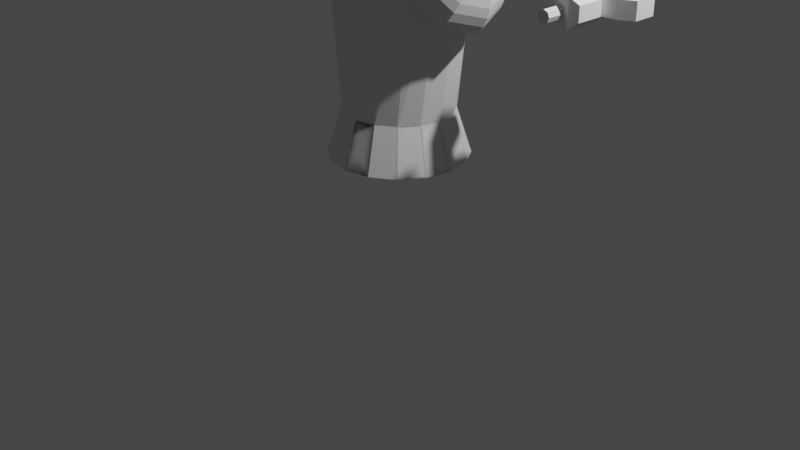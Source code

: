 # Source: Enemy.blend  (saved by Blender 3.5.10; exported with 4.5.12 LTS)
import bpy
from mathutils import Matrix  # noqa: F401  (used for matrix-valued properties, if any)

bpy.ops.wm.read_factory_settings(use_empty=True)
scene = bpy.context.scene
scene.name = 'Scene'

# ---- collections
col_collection = bpy.data.collections.new('Collection'); scene.collection.children.link(col_collection)

# ---- images (referenced by path relative to the original .blend; pixels are not part of the script)
import os
ASSET_DIR = os.environ.get("B2B_ASSET_DIR", "")  # directory of the original .blend (textures are referenced by path, not embedded)
HERE = os.path.dirname(os.path.abspath(__file__))  # packed textures are extracted next to this script under _unpacked/

def load_image(name, relpath, width, height, colorspace="sRGB"):
    """Load a texture the original file referenced (path relative to the .blend, or extracted next to this script)."""
    p = next((c for c in (os.path.join(HERE, relpath), os.path.join(ASSET_DIR, relpath)) if relpath and os.path.exists(c)), "")
    if p:
        img = bpy.data.images.load(p, check_existing=True)
        img.name = name
    else:  # same state as the original file: an image datablock whose file is absent (Cycles renders it pink)
        img = bpy.data.images.new(name, width, height)
        img.source = "FILE"
        img.filepath = "//" + (relpath or name)
    img.colorspace_settings.name = colorspace
    return img
img_headtex = load_image('HeadTex', '', 1024, 1024, 'sRGB')

# ---- materials (node trees are filled in below, after node groups)
mat_head = bpy.data.materials.new('Head')
mat_head.alpha_threshold = 0.0
mat_head.use_transparent_shadow = False
mat_head.roughness = 0.5
mat_head.line_color = (0.0, 0.0, 0.0, 1.0)

# ---- material node trees
mat_head.use_nodes = True; mat_head.node_tree.nodes.clear()
_N = mat_head.node_tree.nodes; _L = mat_head.node_tree.links
n0 = _N.new('ShaderNodeOutputMaterial'); n0.name = 'Material Output'; n0.location = (300, 300)
n1 = _N.new('ShaderNodeBsdfPrincipled'); n1.name = 'Principled BSDF'; n1.location = (10, 300)
n1.distribution = 'GGX'
n1.subsurface_method = 'RANDOM_WALK_SKIN'
n1.inputs[3].default_value = 1.45
n1.inputs[27].default_value = (0.0, 0.0, 0.0, 1.0)
n1.inputs[28].default_value = 1.0
n2 = _N.new('ShaderNodeTexImage'); n2.name = '画像テクスチャ'; n2.location = (-280, 280)
n2.image = img_headtex
_L.new(n1.outputs[0], n0.inputs[0])
_L.new(n2.outputs[0], n1.inputs[0])
n0.is_active_output = True

# ---- world
world_world = bpy.data.worlds.new('World'); scene.world = world_world
world_world.use_nodes = True; world_world.node_tree.nodes.clear()
_N = world_world.node_tree.nodes; _L = world_world.node_tree.links
n0 = _N.new('ShaderNodeOutputWorld'); n0.name = 'World Output'; n0.location = (300, 300)
n1 = _N.new('ShaderNodeBackground'); n1.name = 'Background'; n1.location = (10, 300)
n1.inputs[0].default_value = (0.05088, 0.05088, 0.05088, 1.0)
_L.new(n1.outputs[0], n0.inputs[0])
n0.is_active_output = True
world_world.color = (0.05088, 0.05088, 0.05088)
world_world.use_sun_shadow = False
world_world.sun_shadow_jitter_overblur = 0.0

# ---- cameras
cam_camera = bpy.data.cameras.new('Camera')
cam_camera.clip_end = 100.0
cam_camera.ortho_scale = 7.314

# ---- lights
light_light = bpy.data.lights.new('Light', 'POINT')
light_light.transmission_factor = 0.0
light_light.energy = 1000.0
light_light.shadow_soft_size = 0.1
light_light.shadow_maximum_resolution = 0.006
light_light.use_absolute_resolution = True

# ---- meshes
me_x = bpy.data.meshes.new('立方体')
me_x.from_pydata([(0.0, 0.5558, 1.212), (0.0, 0.4265, 2.614), (0.2127, 0.5135, 1.212), (0.1428, 0.3923, 2.614), (0.393, 0.393, 1.212), (0.2621, 0.2962, 2.614), (0.5135, 0.2127, 1.212), (0.3392, 0.1571, 2.614), (0.5558, -4.965e-09, 1.212), (0.3651, 4.791e-09, 2.614), (0.5135, -0.2127, 1.212), (0.3392, -0.1571, 2.614), (0.393, -0.393, 1.212), (0.2621, -0.2962, 2.614), (0.2127, -0.5135, 1.212), (0.1428, -0.3923, 2.614), (0.0, -0.5558, 1.212), (0.0, -0.4265, 2.614), (-0.2127, -0.5135, 1.212), (-0.1428, -0.3923, 2.614), (-0.393, -0.393, 1.212), (-0.2621, -0.2962, 2.614), (-0.5135, -0.2127, 1.212), (-0.3392, -0.1571, 2.614), (-0.5558, -4.965e-09, 1.212), (-0.3651, 4.791e-09, 2.614), (-0.3392, 0.1571, 2.614), (-0.2621, 0.2962, 2.614), (-0.1428, 0.3923, 2.614), (1.039, 0.06714, 2.776), (1.065, 0.1317, 2.71), (1.075, 0.1912, 2.636), (1.069, 0.2433, 2.557), (1.047, 0.2861, 2.474), (1.01, 0.3179, 2.392), (0.9598, 0.3375, 2.314), (0.8973, 0.3441, 2.242), (1.059, -1.285e-10, 2.756), (1.104, -1.285e-10, 2.672), (1.131, -1.285e-10, 2.58), (1.141, -1.285e-10, 2.485), (1.131, -1.285e-10, 2.391), (1.104, -1.285e-10, 2.299), (1.059, -1.285e-10, 2.215), (0.9981, -1.285e-10, 2.141), (1.039, -0.06714, 2.776), (1.065, -0.1317, 2.71), (1.075, -0.1912, 2.636), (1.069, -0.2433, 2.557), (1.047, -0.2861, 2.474), (1.01, -0.3179, 2.392), (0.9598, -0.3375, 2.314), (0.8973, -0.3441, 2.242), (0.9915, -0.09495, 2.823), (0.9719, -0.1862, 2.803), (0.9401, -0.2704, 2.772), (0.8973, -0.3441, 2.729), (0.8452, -0.4047, 2.677), (0.7857, -0.4496, 2.617), (0.7211, -0.4773, 2.553), (0.654, -0.4867, 2.485), (0.944, -0.06714, 2.87), (0.8788, -0.1317, 2.897), (0.8049, -0.1912, 2.907), (0.7252, -0.2433, 2.901), (0.6428, -0.2861, 2.879), (0.5609, -0.3179, 2.842), (0.4824, -0.3375, 2.791), (0.4106, -0.3441, 2.729), (0.9244, -1.285e-10, 2.89), (0.8402, -1.285e-10, 2.935), (0.7489, -1.285e-10, 2.963), (0.654, -1.285e-10, 2.972), (0.559, -1.285e-10, 2.963), (0.4677, -1.285e-10, 2.935), (0.3836, -1.285e-10, 2.89), (0.3098, -1.285e-10, 2.83), (-0.271, 0.6543, 0.7458), (0.944, 0.06714, 2.87), (0.8788, 0.1317, 2.897), (0.8049, 0.1912, 2.907), (0.7252, 0.2433, 2.901), (0.6428, 0.2861, 2.879), (0.5609, 0.3179, 2.842), (0.4824, 0.3375, 2.791), (0.4106, 0.3441, 2.729), (-0.5008, 0.5008, 0.7458), (-0.6543, 0.271, 0.7458), (-0.7082, -6.326e-09, 0.7458), (-0.6543, -0.271, 0.7458), (-0.5008, -0.5008, 0.7458), (-0.271, -0.6543, 0.7458), (0.0, -0.7082, 0.7458), (0.271, -0.6543, 0.7458), (0.9981, -1.285e-10, 2.83), (0.9915, 0.09495, 2.823), (0.9719, 0.1862, 2.803), (0.9401, 0.2704, 2.772), (0.8973, 0.3441, 2.729), (0.8452, 0.4047, 2.677), (0.7857, 0.4496, 2.617), (0.7211, 0.4773, 2.553), (0.654, 0.4867, 2.485), (0.5008, -0.5008, 0.7458), (0.6543, -0.271, 0.7458), (0.7082, -6.326e-09, 0.7458), (0.6543, 0.271, 0.7458), (0.5008, 0.5008, 0.7458), (0.271, 0.6543, 0.7458), (0.0, 0.7082, 0.7458), (0.3021, 0.5009, 2.614), (0.0, 0.5421, 2.614), (0.5582, 0.3833, 2.614), (0.7293, 0.2075, 2.614), (0.7894, 4.98e-09, 2.614), (0.7293, -0.2075, 2.614), (0.5582, -0.3833, 2.614), (0.3021, -0.5009, 2.614), (0.0, -0.5421, 2.614), (-0.3021, -0.5009, 2.614), (-0.5582, -0.3833, 2.614), (-0.7293, -0.2075, 2.614), (-0.7894, 4.98e-09, 2.614), (-0.7293, 0.2075, 2.614), (-0.5582, 0.3833, 2.614), (-0.3021, 0.5009, 2.614), (0.1176, 0.3705, 2.725), (0.0, 0.4028, 2.725), (0.2159, 0.2797, 2.725), (0.2794, 0.1484, 2.725), (0.3008, 5.042e-09, 2.725), (0.2794, -0.1484, 2.725), (0.2159, -0.2797, 2.725), (0.1176, -0.3705, 2.725), (0.0, -0.4028, 2.725), (-0.1176, -0.3705, 2.725), (-0.2159, -0.2797, 2.725), (-0.2794, -0.1484, 2.725), (-0.3008, 5.042e-09, 2.725), (-0.2794, 0.1484, 2.725), (-0.2159, 0.2797, 2.725), (-0.1176, 0.3705, 2.725), (-0.2127, 0.5135, 1.212), (-0.1428, 0.3923, 2.614), (-0.393, 0.393, 1.212), (-0.2621, 0.2962, 2.614), (-0.5135, 0.2127, 1.212), (-0.3392, 0.1571, 2.614), (-0.5558, -4.965e-09, 1.212), (-0.3651, 4.791e-09, 2.614), (-0.5135, -0.2127, 1.212), (-0.3392, -0.1571, 2.614), (-0.393, -0.393, 1.212), (-0.2621, -0.2962, 2.614), (-0.2127, -0.5135, 1.212), (-0.1428, -0.3923, 2.614), (0.2127, -0.5135, 1.212), (0.1428, -0.3923, 2.614), (0.393, -0.393, 1.212), (0.2621, -0.2962, 2.614), (0.5135, -0.2127, 1.212), (0.3392, -0.1571, 2.614), (0.5558, -4.965e-09, 1.212), (0.3651, 4.791e-09, 2.614), (0.3392, 0.1571, 2.614), (0.2621, 0.2962, 2.614), (0.1428, 0.3923, 2.614), (-1.039, 0.06714, 2.776), (-1.065, 0.1317, 2.71), (-1.075, 0.1912, 2.636), (-1.069, 0.2433, 2.557), (-1.047, 0.2861, 2.474), (-1.01, 0.3179, 2.392), (-0.9598, 0.3375, 2.314), (-0.8973, 0.3441, 2.242), (-1.059, -1.285e-10, 2.756), (-1.104, -1.285e-10, 2.672), (-1.131, -1.285e-10, 2.58), (-1.141, -1.285e-10, 2.485), (-1.131, -1.285e-10, 2.391), (-1.104, -1.285e-10, 2.299), (-1.059, -1.285e-10, 2.215), (-0.9981, -1.285e-10, 2.141), (-1.039, -0.06714, 2.776), (-1.065, -0.1317, 2.71), (-1.075, -0.1912, 2.636), (-1.069, -0.2433, 2.557), (-1.047, -0.2861, 2.474), (-1.01, -0.3179, 2.392), (-0.9598, -0.3375, 2.314), (-0.8973, -0.3441, 2.242), (-0.9915, -0.09495, 2.823), (-0.9719, -0.1862, 2.803), (-0.9401, -0.2704, 2.772), (-0.8973, -0.3441, 2.729), (-0.8452, -0.4047, 2.677), (-0.7857, -0.4496, 2.617), (-0.7211, -0.4773, 2.553), (-0.654, -0.4867, 2.485), (-0.944, -0.06714, 2.87), (-0.8788, -0.1317, 2.897), (-0.8049, -0.1912, 2.907), (-0.7252, -0.2433, 2.901), (-0.6428, -0.2861, 2.879), (-0.5609, -0.3179, 2.842), (-0.4824, -0.3375, 2.791), (-0.4106, -0.3441, 2.729), (-0.9244, -1.285e-10, 2.89), (-0.8402, -1.285e-10, 2.935), (-0.7489, -1.285e-10, 2.963), (-0.654, -1.285e-10, 2.972), (-0.559, -1.285e-10, 2.963), (-0.4677, -1.285e-10, 2.935), (-0.3836, -1.285e-10, 2.89), (-0.3098, -1.285e-10, 2.83), (0.271, 0.6543, 0.7458), (-0.944, 0.06714, 2.87), (-0.8788, 0.1317, 2.897), (-0.8049, 0.1912, 2.907), (-0.7252, 0.2433, 2.901), (-0.6428, 0.2861, 2.879), (-0.5609, 0.3179, 2.842), (-0.4824, 0.3375, 2.791), (-0.4106, 0.3441, 2.729), (0.5008, 0.5008, 0.7458), (0.6543, 0.271, 0.7458), (0.7082, -6.326e-09, 0.7458), (0.6543, -0.271, 0.7458), (0.5008, -0.5008, 0.7458), (0.271, -0.6543, 0.7458), (-0.271, -0.6543, 0.7458), (-0.9981, -1.285e-10, 2.83), (-0.9915, 0.09495, 2.823), (-0.9719, 0.1862, 2.803), (-0.9401, 0.2704, 2.772), (-0.8973, 0.3441, 2.729), (-0.8452, 0.4047, 2.677), (-0.7857, 0.4496, 2.617), (-0.7211, 0.4773, 2.553), (-0.654, 0.4867, 2.485), (-0.5008, -0.5008, 0.7458), (-0.6543, -0.271, 0.7458), (-0.7082, -6.326e-09, 0.7458), (-0.6543, 0.271, 0.7458), (-0.5008, 0.5008, 0.7458), (-0.271, 0.6543, 0.7458), (-0.3021, 0.5009, 2.614), (-0.5582, 0.3833, 2.614), (-0.7293, 0.2075, 2.614), (-0.7894, 4.98e-09, 2.614), (-0.7293, -0.2075, 2.614), (-0.5582, -0.3833, 2.614), (-0.3021, -0.5009, 2.614), (0.3021, -0.5009, 2.614), (0.5582, -0.3833, 2.614), (0.7293, -0.2075, 2.614), (0.7894, 4.98e-09, 2.614), (0.7293, 0.2075, 2.614), (0.5582, 0.3833, 2.614), (0.3021, 0.5009, 2.614), (-0.1176, 0.3705, 2.725), (-0.2159, 0.2797, 2.725), (-0.2794, 0.1484, 2.725), (-0.3008, 5.042e-09, 2.725), (-0.2794, -0.1484, 2.725), (-0.2159, -0.2797, 2.725), (-0.1176, -0.3705, 2.725), (0.1176, -0.3705, 2.725), (0.2159, -0.2797, 2.725), (0.2794, -0.1484, 2.725), (0.3008, 5.042e-09, 2.725), (0.2794, 0.1484, 2.725), (0.2159, 0.2797, 2.725), (0.1176, 0.3705, 2.725)], [], [(0, 111, 110, 2), (2, 110, 112, 4), (4, 112, 113, 6), (6, 113, 114, 8), (8, 114, 115, 10), (10, 115, 116, 12), (12, 116, 117, 14), (14, 117, 118, 16), (8, 10, 104, 105), (97, 96, 30, 31), (98, 97, 31, 32), (99, 98, 32, 33), (100, 99, 33, 34), (101, 100, 34, 35), (102, 101, 35, 36), (95, 94, 29), (96, 95, 29, 30), (30, 29, 37, 38), (31, 30, 38, 39), (32, 31, 39, 40), (33, 32, 40, 41), (34, 33, 41, 42), (35, 34, 42, 43), (36, 35, 43, 44), (29, 94, 37), (42, 41, 49, 50), (43, 42, 50, 51), (44, 43, 51, 52), (37, 94, 45), (38, 37, 45, 46), (39, 38, 46, 47), (40, 39, 47, 48), (41, 40, 48, 49), (47, 46, 54, 55), (48, 47, 55, 56), (49, 48, 56, 57), (50, 49, 57, 58), (51, 50, 58, 59), (52, 51, 59, 60), (45, 94, 53), (46, 45, 53, 54), (59, 58, 66, 67), (60, 59, 67, 68), (53, 94, 61), (54, 53, 61, 62), (55, 54, 62, 63), (56, 55, 63, 64), (57, 56, 64, 65), (58, 57, 65, 66), (63, 62, 70, 71), (64, 63, 71, 72), (65, 64, 72, 73), (66, 65, 73, 74), (67, 66, 74, 75), (68, 67, 75, 76), (61, 94, 69), (22, 24, 88, 89), (62, 61, 69, 70), (75, 74, 83, 84), (20, 22, 89, 90), (76, 75, 84, 85), (69, 94, 78), (10, 12, 103, 104), (12, 14, 93, 103), (70, 69, 78, 79), (2, 4, 107, 108), (71, 70, 79, 80), (72, 71, 80, 81), (16, 18, 91, 92), (73, 72, 81, 82), (6, 8, 105, 106), (74, 73, 82, 83), (14, 16, 92, 93), (81, 80, 97, 98), (4, 6, 106, 107), (82, 81, 98, 99), (83, 82, 99, 100), (18, 20, 90, 91), (84, 83, 100, 101), (109, 108, 107, 106, 105, 104, 103, 93, 92, 91, 90, 89, 88, 87, 86, 77), (85, 84, 101, 102), (78, 94, 95), (44, 52, 60, 68, 76, 85, 102, 36), (79, 78, 95, 96), (0, 2, 108, 109), (80, 79, 96, 97), (1, 3, 110, 111), (3, 5, 112, 110), (5, 7, 113, 112), (7, 9, 114, 113), (9, 11, 115, 114), (11, 13, 116, 115), (13, 15, 117, 116), (15, 17, 118, 117), (17, 19, 119, 118), (19, 21, 120, 119), (21, 23, 121, 120), (23, 25, 122, 121), (25, 26, 123, 122), (26, 27, 124, 123), (27, 28, 125, 124), (28, 1, 111, 125), (126, 127, 141, 140, 139, 138, 137, 136, 135, 134, 133, 132, 131, 130, 129, 128), (5, 3, 126, 128), (7, 5, 128, 129), (23, 21, 136, 137), (9, 7, 129, 130), (25, 23, 137, 138), (11, 9, 130, 131), (13, 11, 131, 132), (15, 13, 132, 133), (17, 15, 133, 134), (3, 1, 127, 126), (0, 142, 246, 111), (142, 144, 247, 246), (144, 146, 248, 247), (146, 148, 249, 248), (148, 150, 250, 249), (150, 152, 251, 250), (152, 154, 252, 251), (154, 16, 118, 252), (16, 156, 253, 118), (156, 158, 254, 253), (158, 160, 255, 254), (160, 162, 256, 255), (234, 169, 168, 233), (235, 170, 169, 234), (236, 171, 170, 235), (237, 172, 171, 236), (238, 173, 172, 237), (239, 174, 173, 238), (232, 167, 231), (233, 168, 167, 232), (168, 176, 175, 167), (169, 177, 176, 168), (170, 178, 177, 169), (171, 179, 178, 170), (172, 180, 179, 171), (173, 181, 180, 172), (174, 182, 181, 173), (167, 175, 231), (180, 188, 187, 179), (181, 189, 188, 180), (182, 190, 189, 181), (175, 183, 231), (176, 184, 183, 175), (177, 185, 184, 176), (178, 186, 185, 177), (179, 187, 186, 178), (185, 193, 192, 184), (186, 194, 193, 185), (187, 195, 194, 186), (188, 196, 195, 187), (189, 197, 196, 188), (190, 198, 197, 189), (183, 191, 231), (184, 192, 191, 183), (197, 205, 204, 196), (198, 206, 205, 197), (191, 199, 231), (192, 200, 199, 191), (193, 201, 200, 192), (194, 202, 201, 193), (195, 203, 202, 194), (196, 204, 203, 195), (201, 209, 208, 200), (202, 210, 209, 201), (203, 211, 210, 202), (204, 212, 211, 203), (205, 213, 212, 204), (206, 214, 213, 205), (199, 207, 231), (160, 227, 226, 162), (200, 208, 207, 199), (213, 222, 221, 212), (158, 228, 227, 160), (214, 223, 222, 213), (207, 216, 231), (208, 217, 216, 207), (142, 245, 244, 144), (209, 218, 217, 208), (210, 219, 218, 209), (16, 92, 229, 156), (211, 220, 219, 210), (146, 243, 242, 148), (212, 221, 220, 211), (219, 235, 234, 218), (144, 244, 243, 146), (220, 236, 235, 219), (221, 237, 236, 220), (156, 229, 228, 158), (222, 238, 237, 221), (109, 215, 224, 225, 226, 227, 228, 229, 92, 230, 240, 241, 242, 243, 244, 245), (223, 239, 238, 222), (216, 232, 231), (182, 174, 239, 223, 214, 206, 198, 190), (217, 233, 232, 216), (0, 109, 245, 142), (218, 234, 233, 217), (1, 111, 246, 143), (143, 246, 247, 145), (145, 247, 248, 147), (147, 248, 249, 149), (149, 249, 250, 151), (151, 250, 251, 153), (153, 251, 252, 155), (155, 252, 118, 17), (17, 118, 253, 157), (157, 253, 254, 159), (159, 254, 255, 161), (161, 255, 256, 163), (163, 256, 257, 164), (164, 257, 258, 165), (165, 258, 259, 166), (166, 259, 111, 1), (260, 261, 262, 263, 264, 265, 266, 134, 267, 268, 269, 270, 271, 272, 273, 127), (145, 261, 260, 143), (147, 262, 261, 145), (161, 269, 268, 159), (149, 263, 262, 147), (163, 270, 269, 161), (151, 264, 263, 149), (153, 265, 264, 151), (155, 266, 265, 153), (17, 134, 266, 155), (143, 260, 127, 1)])
_uv = me_x.uv_layers.new(name='UVマップ')
_uv.uv.foreach_set('vector', [1.0, 0.5, 1.0, 1.0, 0.9375, 1.0, 0.9375, 0.5, 0.9375, 0.5, 0.9375, 1.0, 0.875, 1.0, 0.875, 0.5, 0.875, 0.5, 0.875, 1.0, 0.8125, 1.0, 0.8125, 0.5, 0.8125, 0.5, 0.8125, 1.0, 0.75, 1.0, 0.75, 0.5, 0.75, 0.5, 0.75, 1.0, 0.6875, 1.0, 0.6875, 0.5, 0.6875, 0.5, 0.6875, 1.0, 0.625, 1.0, 0.625, 0.5, 0.625, 0.5, 0.625, 1.0, 0.5625, 1.0, 0.5625, 0.5, 0.5625, 0.5, 0.5625, 1.0, 0.5, 1.0, 0.5, 0.5, 0.75, 0.5, 0.6875, 0.5, 0.6875, 0.5, 0.75, 0.5, 0.75, 0.8125, 0.75, 0.875, 0.625, 0.875, 0.625, 0.8125, 0.75, 0.75, 0.75, 0.8125, 0.625, 0.8125, 0.625, 0.75, 0.75, 0.6875, 0.75, 0.75, 0.625, 0.75, 0.625, 0.6875, 0.75, 0.625, 0.75, 0.6875, 0.625, 0.6875, 0.625, 0.625, 0.75, 0.5625, 0.75, 0.625, 0.625, 0.625, 0.625, 0.5625, 0.75, 0.5, 0.75, 0.5625, 0.625, 0.5625, 0.625, 0.5, 0.75, 0.9375, 0.6875, 1.0, 0.625, 0.9375, 0.75, 0.875, 0.75, 0.9375, 0.625, 0.9375, 0.625, 0.875, 0.625, 0.875, 0.625, 0.9375, 0.5, 0.9375, 0.5, 0.875, 0.625, 0.8125, 0.625, 0.875, 0.5, 0.875, 0.5, 0.8125, 0.625, 0.75, 0.625, 0.8125, 0.5, 0.8125, 0.5, 0.75, 0.625, 0.6875, 0.625, 0.75, 0.5, 0.75, 0.5, 0.6875, 0.625, 0.625, 0.625, 0.6875, 0.5, 0.6875, 0.5, 0.625, 0.625, 0.5625, 0.625, 0.625, 0.5, 0.625, 0.5, 0.5625, 0.625, 0.5, 0.625, 0.5625, 0.5, 0.5625, 0.5, 0.5, 0.625, 0.9375, 0.5625, 1.0, 0.5, 0.9375, 0.5, 0.625, 0.5, 0.6875, 0.375, 0.6875, 0.375, 0.625, 0.5, 0.5625, 0.5, 0.625, 0.375, 0.625, 0.375, 0.5625, 0.5, 0.5, 0.5, 0.5625, 0.375, 0.5625, 0.375, 0.5, 0.5, 0.9375, 0.4375, 1.0, 0.375, 0.9375, 0.5, 0.875, 0.5, 0.9375, 0.375, 0.9375, 0.375, 0.875, 0.5, 0.8125, 0.5, 0.875, 0.375, 0.875, 0.375, 0.8125, 0.5, 0.75, 0.5, 0.8125, 0.375, 0.8125, 0.375, 0.75, 0.5, 0.6875, 0.5, 0.75, 0.375, 0.75, 0.375, 0.6875, 0.375, 0.8125, 0.375, 0.875, 0.25, 0.875, 0.25, 0.8125, 0.375, 0.75, 0.375, 0.8125, 0.25, 0.8125, 0.25, 0.75, 0.375, 0.6875, 0.375, 0.75, 0.25, 0.75, 0.25, 0.6875, 0.375, 0.625, 0.375, 0.6875, 0.25, 0.6875, 0.25, 0.625, 0.375, 0.5625, 0.375, 0.625, 0.25, 0.625, 0.25, 0.5625, 0.375, 0.5, 0.375, 0.5625, 0.25, 0.5625, 0.25, 0.5, 0.375, 0.9375, 0.3125, 1.0, 0.25, 0.9375, 0.375, 0.875, 0.375, 0.9375, 0.25, 0.9375, 0.25, 0.875, 0.25, 0.5625, 0.25, 0.625, 0.125, 0.625, 0.125, 0.5625, 0.25, 0.5, 0.25, 0.5625, 0.125, 0.5625, 0.125, 0.5, 0.25, 0.9375, 0.1875, 1.0, 0.125, 0.9375, 0.25, 0.875, 0.25, 0.9375, 0.125, 0.9375, 0.125, 0.875, 0.25, 0.8125, 0.25, 0.875, 0.125, 0.875, 0.125, 0.8125, 0.25, 0.75, 0.25, 0.8125, 0.125, 0.8125, 0.125, 0.75, 0.25, 0.6875, 0.25, 0.75, 0.125, 0.75, 0.125, 0.6875, 0.25, 0.625, 0.25, 0.6875, 0.125, 0.6875, 0.125, 0.625, 0.125, 0.8125, 0.125, 0.875, 0.0, 0.875, 0.0, 0.8125, 0.125, 0.75, 0.125, 0.8125, 0.0, 0.8125, 0.0, 0.75, 0.125, 0.6875, 0.125, 0.75, 0.0, 0.75, 0.0, 0.6875, 0.125, 0.625, 0.125, 0.6875, 0.0, 0.6875, 0.0, 0.625, 0.125, 0.5625, 0.125, 0.625, 0.0, 0.625, 0.0, 0.5625, 0.125, 0.5, 0.125, 0.5625, 0.0, 0.5625, 0.0, 0.5, 0.125, 0.9375, 0.0625, 1.0, 0.0, 0.9375, 0.3125, 0.5, 0.25, 0.5, 0.25, 0.5, 0.3125, 0.5, 0.125, 0.875, 0.125, 0.9375, 0.0, 0.9375, 0.0, 0.875, 1.0, 0.5625, 1.0, 0.625, 0.875, 0.625, 0.875, 0.5625, 0.375, 0.5, 0.3125, 0.5, 0.3125, 0.5, 0.375, 0.5, 1.0, 0.5, 1.0, 0.5625, 0.875, 0.5625, 0.875, 0.5, 1.0, 0.9375, 0.9375, 1.0, 0.875, 0.9375, 0.6875, 0.5, 0.625, 0.5, 0.625, 0.5, 0.6875, 0.5, 0.625, 0.5, 0.5625, 0.5, 0.5625, 0.5, 0.625, 0.5, 1.0, 0.875, 1.0, 0.9375, 0.875, 0.9375, 0.875, 0.875, 0.9375, 0.5, 0.875, 0.5, 0.875, 0.5, 0.9375, 0.5, 1.0, 0.8125, 1.0, 0.875, 0.875, 0.875, 0.875, 0.8125, 1.0, 0.75, 1.0, 0.8125, 0.875, 0.8125, 0.875, 0.75, 0.5, 0.5, 0.4375, 0.5, 0.4375, 0.5, 0.5, 0.5, 1.0, 0.6875, 1.0, 0.75, 0.875, 0.75, 0.875, 0.6875, 0.8125, 0.5, 0.75, 0.5, 0.75, 0.5, 0.8125, 0.5, 1.0, 0.625, 1.0, 0.6875, 0.875, 0.6875, 0.875, 0.625, 0.5625, 0.5, 0.5, 0.5, 0.5, 0.5, 0.5625, 0.5, 0.875, 0.75, 0.875, 0.8125, 0.75, 0.8125, 0.75, 0.75, 0.875, 0.5, 0.8125, 0.5, 0.8125, 0.5, 0.875, 0.5, 0.875, 0.6875, 0.875, 0.75, 0.75, 0.75, 0.75, 0.6875, 0.875, 0.625, 0.875, 0.6875, 0.75, 0.6875, 0.75, 0.625, 0.4375, 0.5, 0.375, 0.5, 0.375, 0.5, 0.4375, 0.5, 0.875, 0.5625, 0.875, 0.625, 0.75, 0.625, 0.75, 0.5625, 0.75, 0.49, 0.8418, 0.4717, 0.9197, 0.4197, 0.9717, 0.3418, 0.99, 0.25, 0.9717, 0.1582, 0.9197, 0.08029, 0.8418, 0.02827, 0.75, 0.01, 0.6582, 0.02827, 0.5803, 0.08029, 0.5283, 0.1582, 0.51, 0.25, 0.5283, 0.3418, 0.5803, 0.4197, 0.6582, 0.4717, 0.875, 0.5, 0.875, 0.5625, 0.75, 0.5625, 0.75, 0.5, 0.875, 0.9375, 0.8125, 1.0, 0.75, 0.9375, 0.5, 0.5, 0.375, 0.5, 0.25, 0.5, 0.125, 0.5, 0.0, 0.5, 0.875, 0.5, 0.75, 0.5, 0.625, 0.5, 0.875, 0.875, 0.875, 0.9375, 0.75, 0.9375, 0.75, 0.875, 1.0, 0.5, 0.9375, 0.5, 0.9375, 0.5, 1.0, 0.5, 0.875, 0.8125, 0.875, 0.875, 0.75, 0.875, 0.75, 0.8125, 0.25, 0.4665, 0.3373, 0.4491, 0.3418, 0.4717, 0.25, 0.49, 0.3373, 0.4491, 0.4103, 0.4003, 0.4197, 0.4197, 0.3418, 0.4717, 0.4103, 0.4003, 0.4575, 0.3298, 0.4717, 0.3418, 0.4197, 0.4197, 0.4575, 0.3298, 0.4733, 0.25, 0.49, 0.25, 0.4717, 0.3418, 0.4733, 0.25, 0.4575, 0.1702, 0.4717, 0.1582, 0.49, 0.25, 0.4575, 0.1702, 0.4103, 0.09968, 0.4197, 0.08029, 0.4717, 0.1582, 0.4103, 0.09968, 0.3373, 0.05091, 0.3418, 0.02827, 0.4197, 0.08029, 0.3373, 0.05091, 0.25, 0.03354, 0.25, 0.01, 0.3418, 0.02827, 0.25, 0.03354, 0.1627, 0.05091, 0.1582, 0.02827, 0.25, 0.01, 0.1627, 0.05091, 0.08969, 0.09968, 0.08029, 0.08029, 0.1582, 0.02827, 0.08969, 0.09968, 0.04254, 0.1702, 0.02827, 0.1582, 0.08029, 0.08029, 0.04254, 0.1702, 0.02668, 0.25, 0.01, 0.25, 0.02827, 0.1582, 0.02668, 0.25, 0.04254, 0.3298, 0.02827, 0.3418, 0.01, 0.25, 0.04254, 0.3298, 0.08969, 0.4003, 0.08029, 0.4197, 0.02827, 0.3418, 0.08969, 0.4003, 0.1627, 0.4491, 0.1582, 0.4717, 0.08029, 0.4197, 0.1627, 0.4491, 0.25, 0.4665, 0.25, 0.49, 0.1582, 0.4717, 0.3373, 0.4491, 0.25, 0.4665, 0.1627, 0.4491, 0.08969, 0.4003, 0.04254, 0.3298, 0.02668, 0.25, 0.04254, 0.1702, 0.08969, 0.09968, 0.1627, 0.05091, 0.25, 0.03354, 0.3373, 0.05091, 0.4103, 0.09968, 0.4575, 0.1702, 0.4733, 0.25, 0.4575, 0.3298, 0.4103, 0.4003, 0.4103, 0.4003, 0.3373, 0.4491, 0.3373, 0.4491, 0.4103, 0.4003, 0.4575, 0.3298, 0.4103, 0.4003, 0.4103, 0.4003, 0.4575, 0.3298, 0.04254, 0.1702, 0.08969, 0.09968, 0.08969, 0.09968, 0.04254, 0.1702, 0.4733, 0.25, 0.4575, 0.3298, 0.4575, 0.3298, 0.4733, 0.25, 0.02668, 0.25, 0.04254, 0.1702, 0.04254, 0.1702, 0.02668, 0.25, 0.4575, 0.1702, 0.4733, 0.25, 0.4733, 0.25, 0.4575, 0.1702, 0.4103, 0.09968, 0.4575, 0.1702, 0.4575, 0.1702, 0.4103, 0.09968, 0.3373, 0.05091, 0.4103, 0.09968, 0.4103, 0.09968, 0.3373, 0.05091, 0.25, 0.03354, 0.3373, 0.05091, 0.3373, 0.05091, 0.25, 0.03354, 0.3373, 0.4491, 0.25, 0.4665, 0.25, 0.4665, 0.3373, 0.4491, 1.0, 0.5, 0.9375, 0.5, 0.9375, 1.0, 1.0, 1.0, 0.9375, 0.5, 0.875, 0.5, 0.875, 1.0, 0.9375, 1.0, 0.875, 0.5, 0.8125, 0.5, 0.8125, 1.0, 0.875, 1.0, 0.8125, 0.5, 0.75, 0.5, 0.75, 1.0, 0.8125, 1.0, 0.75, 0.5, 0.6875, 0.5, 0.6875, 1.0, 0.75, 1.0, 0.6875, 0.5, 0.625, 0.5, 0.625, 1.0, 0.6875, 1.0, 0.625, 0.5, 0.5625, 0.5, 0.5625, 1.0, 0.625, 1.0, 0.5625, 0.5, 0.5, 0.5, 0.5, 1.0, 0.5625, 1.0, 0.5, 0.5, 0.4375, 0.5, 0.4375, 1.0, 0.5, 1.0, 0.4375, 0.5, 0.375, 0.5, 0.375, 1.0, 0.4375, 1.0, 0.375, 0.5, 0.3125, 0.5, 0.3125, 1.0, 0.375, 1.0, 0.3125, 0.5, 0.25, 0.5, 0.25, 1.0, 0.3125, 1.0, 0.75, 0.8125, 0.625, 0.8125, 0.625, 0.875, 0.75, 0.875, 0.75, 0.75, 0.625, 0.75, 0.625, 0.8125, 0.75, 0.8125, 0.75, 0.6875, 0.625, 0.6875, 0.625, 0.75, 0.75, 0.75, 0.75, 0.625, 0.625, 0.625, 0.625, 0.6875, 0.75, 0.6875, 0.75, 0.5625, 0.625, 0.5625, 0.625, 0.625, 0.75, 0.625, 0.75, 0.5, 0.625, 0.5, 0.625, 0.5625, 0.75, 0.5625, 0.75, 0.9375, 0.625, 0.9375, 0.6875, 1.0, 0.75, 0.875, 0.625, 0.875, 0.625, 0.9375, 0.75, 0.9375, 0.625, 0.875, 0.5, 0.875, 0.5, 0.9375, 0.625, 0.9375, 0.625, 0.8125, 0.5, 0.8125, 0.5, 0.875, 0.625, 0.875, 0.625, 0.75, 0.5, 0.75, 0.5, 0.8125, 0.625, 0.8125, 0.625, 0.6875, 0.5, 0.6875, 0.5, 0.75, 0.625, 0.75, 0.625, 0.625, 0.5, 0.625, 0.5, 0.6875, 0.625, 0.6875, 0.625, 0.5625, 0.5, 0.5625, 0.5, 0.625, 0.625, 0.625, 0.625, 0.5, 0.5, 0.5, 0.5, 0.5625, 0.625, 0.5625, 0.625, 0.9375, 0.5, 0.9375, 0.5625, 1.0, 0.5, 0.625, 0.375, 0.625, 0.375, 0.6875, 0.5, 0.6875, 0.5, 0.5625, 0.375, 0.5625, 0.375, 0.625, 0.5, 0.625, 0.5, 0.5, 0.375, 0.5, 0.375, 0.5625, 0.5, 0.5625, 0.5, 0.9375, 0.375, 0.9375, 0.4375, 1.0, 0.5, 0.875, 0.375, 0.875, 0.375, 0.9375, 0.5, 0.9375, 0.5, 0.8125, 0.375, 0.8125, 0.375, 0.875, 0.5, 0.875, 0.5, 0.75, 0.375, 0.75, 0.375, 0.8125, 0.5, 0.8125, 0.5, 0.6875, 0.375, 0.6875, 0.375, 0.75, 0.5, 0.75, 0.375, 0.8125, 0.25, 0.8125, 0.25, 0.875, 0.375, 0.875, 0.375, 0.75, 0.25, 0.75, 0.25, 0.8125, 0.375, 0.8125, 0.375, 0.6875, 0.25, 0.6875, 0.25, 0.75, 0.375, 0.75, 0.375, 0.625, 0.25, 0.625, 0.25, 0.6875, 0.375, 0.6875, 0.375, 0.5625, 0.25, 0.5625, 0.25, 0.625, 0.375, 0.625, 0.375, 0.5, 0.25, 0.5, 0.25, 0.5625, 0.375, 0.5625, 0.375, 0.9375, 0.25, 0.9375, 0.3125, 1.0, 0.375, 0.875, 0.25, 0.875, 0.25, 0.9375, 0.375, 0.9375, 0.25, 0.5625, 0.125, 0.5625, 0.125, 0.625, 0.25, 0.625, 0.25, 0.5, 0.125, 0.5, 0.125, 0.5625, 0.25, 0.5625, 0.25, 0.9375, 0.125, 0.9375, 0.1875, 1.0, 0.25, 0.875, 0.125, 0.875, 0.125, 0.9375, 0.25, 0.9375, 0.25, 0.8125, 0.125, 0.8125, 0.125, 0.875, 0.25, 0.875, 0.25, 0.75, 0.125, 0.75, 0.125, 0.8125, 0.25, 0.8125, 0.25, 0.6875, 0.125, 0.6875, 0.125, 0.75, 0.25, 0.75, 0.25, 0.625, 0.125, 0.625, 0.125, 0.6875, 0.25, 0.6875, 0.125, 0.8125, 0.0, 0.8125, 0.0, 0.875, 0.125, 0.875, 0.125, 0.75, 0.0, 0.75, 0.0, 0.8125, 0.125, 0.8125, 0.125, 0.6875, 0.0, 0.6875, 0.0, 0.75, 0.125, 0.75, 0.125, 0.625, 0.0, 0.625, 0.0, 0.6875, 0.125, 0.6875, 0.125, 0.5625, 0.0, 0.5625, 0.0, 0.625, 0.125, 0.625, 0.125, 0.5, 0.0, 0.5, 0.0, 0.5625, 0.125, 0.5625, 0.125, 0.9375, 0.0, 0.9375, 0.0625, 1.0, 0.3125, 0.5, 0.3125, 0.5, 0.25, 0.5, 0.25, 0.5, 0.125, 0.875, 0.0, 0.875, 0.0, 0.9375, 0.125, 0.9375, 1.0, 0.5625, 0.875, 0.5625, 0.875, 0.625, 1.0, 0.625, 0.375, 0.5, 0.375, 0.5, 0.3125, 0.5, 0.3125, 0.5, 1.0, 0.5, 0.875, 0.5, 0.875, 0.5625, 1.0, 0.5625, 1.0, 0.9375, 0.875, 0.9375, 0.9375, 1.0, 1.0, 0.875, 0.875, 0.875, 0.875, 0.9375, 1.0, 0.9375, 0.9375, 0.5, 0.9375, 0.5, 0.875, 0.5, 0.875, 0.5, 1.0, 0.8125, 0.875, 0.8125, 0.875, 0.875, 1.0, 0.875, 1.0, 0.75, 0.875, 0.75, 0.875, 0.8125, 1.0, 0.8125, 0.5, 0.5, 0.5, 0.5, 0.4375, 0.5, 0.4375, 0.5, 1.0, 0.6875, 0.875, 0.6875, 0.875, 0.75, 1.0, 0.75, 0.8125, 0.5, 0.8125, 0.5, 0.75, 0.5, 0.75, 0.5, 1.0, 0.625, 0.875, 0.625, 0.875, 0.6875, 1.0, 0.6875, 0.875, 0.75, 0.75, 0.75, 0.75, 0.8125, 0.875, 0.8125, 0.875, 0.5, 0.875, 0.5, 0.8125, 0.5, 0.8125, 0.5, 0.875, 0.6875, 0.75, 0.6875, 0.75, 0.75, 0.875, 0.75, 0.875, 0.625, 0.75, 0.625, 0.75, 0.6875, 0.875, 0.6875, 0.4375, 0.5, 0.4375, 0.5, 0.375, 0.5, 0.375, 0.5, 0.875, 0.5625, 0.75, 0.5625, 0.75, 0.625, 0.875, 0.625, 0.75, 0.49, 0.6582, 0.4717, 0.5803, 0.4197, 0.5283, 0.3418, 0.51, 0.25, 0.5283, 0.1582, 0.5803, 0.08029, 0.6582, 0.02827, 0.75, 0.01, 0.8418, 0.02827, 0.9197, 0.08029, 0.9717, 0.1582, 0.99, 0.25, 0.9717, 0.3418, 0.9197, 0.4197, 0.8418, 0.4717, 0.875, 0.5, 0.75, 0.5, 0.75, 0.5625, 0.875, 0.5625, 0.875, 0.9375, 0.75, 0.9375, 0.8125, 1.0, 0.5, 0.5, 0.625, 0.5, 0.75, 0.5, 0.875, 0.5, 0.0, 0.5, 0.125, 0.5, 0.25, 0.5, 0.375, 0.5, 0.875, 0.875, 0.75, 0.875, 0.75, 0.9375, 0.875, 0.9375, 1.0, 0.5, 1.0, 0.5, 0.9375, 0.5, 0.9375, 0.5, 0.875, 0.8125, 0.75, 0.8125, 0.75, 0.875, 0.875, 0.875, 0.25, 0.4665, 0.25, 0.49, 0.3418, 0.4717, 0.3373, 0.4491, 0.3373, 0.4491, 0.3418, 0.4717, 0.4197, 0.4197, 0.4103, 0.4003, 0.4103, 0.4003, 0.4197, 0.4197, 0.4717, 0.3418, 0.4575, 0.3298, 0.4575, 0.3298, 0.4717, 0.3418, 0.49, 0.25, 0.4733, 0.25, 0.4733, 0.25, 0.49, 0.25, 0.4717, 0.1582, 0.4575, 0.1702, 0.4575, 0.1702, 0.4717, 0.1582, 0.4197, 0.08029, 0.4103, 0.09968, 0.4103, 0.09968, 0.4197, 0.08029, 0.3418, 0.02827, 0.3373, 0.05091, 0.3373, 0.05091, 0.3418, 0.02827, 0.25, 0.01, 0.25, 0.03354, 0.25, 0.03354, 0.25, 0.01, 0.1582, 0.02827, 0.1627, 0.05091, 0.1627, 0.05091, 0.1582, 0.02827, 0.08029, 0.08029, 0.08969, 0.09968, 0.08969, 0.09968, 0.08029, 0.08029, 0.02827, 0.1582, 0.04254, 0.1702, 0.04254, 0.1702, 0.02827, 0.1582, 0.01, 0.25, 0.02668, 0.25, 0.02668, 0.25, 0.01, 0.25, 0.02827, 0.3418, 0.04254, 0.3298, 0.04254, 0.3298, 0.02827, 0.3418, 0.08029, 0.4197, 0.08969, 0.4003, 0.08969, 0.4003, 0.08029, 0.4197, 0.1582, 0.4717, 0.1627, 0.4491, 0.1627, 0.4491, 0.1582, 0.4717, 0.25, 0.49, 0.25, 0.4665, 0.3373, 0.4491, 0.4103, 0.4003, 0.4575, 0.3298, 0.4733, 0.25, 0.4575, 0.1702, 0.4103, 0.09968, 0.3373, 0.05091, 0.25, 0.03354, 0.1627, 0.05091, 0.08969, 0.09968, 0.04254, 0.1702, 0.02668, 0.25, 0.04254, 0.3298, 0.08969, 0.4003, 0.1627, 0.4491, 0.25, 0.4665, 0.4103, 0.4003, 0.4103, 0.4003, 0.3373, 0.4491, 0.3373, 0.4491, 0.4575, 0.3298, 0.4575, 0.3298, 0.4103, 0.4003, 0.4103, 0.4003, 0.04254, 0.1702, 0.04254, 0.1702, 0.08969, 0.09968, 0.08969, 0.09968, 0.4733, 0.25, 0.4733, 0.25, 0.4575, 0.3298, 0.4575, 0.3298, 0.02668, 0.25, 0.02668, 0.25, 0.04254, 0.1702, 0.04254, 0.1702, 0.4575, 0.1702, 0.4575, 0.1702, 0.4733, 0.25, 0.4733, 0.25, 0.4103, 0.09968, 0.4103, 0.09968, 0.4575, 0.1702, 0.4575, 0.1702, 0.3373, 0.05091, 0.3373, 0.05091, 0.4103, 0.09968, 0.4103, 0.09968, 0.25, 0.03354, 0.25, 0.03354, 0.3373, 0.05091, 0.3373, 0.05091, 0.3373, 0.4491, 0.3373, 0.4491, 0.25, 0.4665, 0.25, 0.4665])
me_x.update()
me_x_1 = bpy.data.meshes.new('円柱')
me_x_1.from_pydata([(0.0, 0.2552, 0.1034), (0.0, 0.2165, 0.3312), (0.09765, 0.2358, 0.1034), (0.08287, 0.2001, 0.3312), (0.1804, 0.1804, 0.1034), (0.1531, 0.1531, 0.3312), (0.2358, 0.09765, 0.1034), (0.2001, 0.08287, 0.3312), (0.2552, 4.402e-09, 0.1034), (0.2165, 1.061e-08, 0.3312), (0.2358, -0.09765, 0.1034), (0.2001, -0.08287, 0.3312), (0.1804, -0.1804, 0.1034), (0.1531, -0.1531, 0.3312), (0.09765, -0.2358, 0.1034), (0.08287, -0.2001, 0.3312), (0.0, -0.2552, 0.1034), (0.0, -0.2165, 0.3312), (-0.08287, -0.2001, 0.3312), (-0.1531, -0.1531, 0.3312), (-0.2001, -0.08287, 0.3312), (-0.2165, 8.201e-08, 0.3312), (-0.2001, 0.08287, 0.3312), (-0.1531, 0.1531, 0.3312), (-0.08287, 0.2001, 0.3312), (0.0, 0.3185, -0.004769), (0.1219, 0.2943, -0.004769), (0.2252, 0.2252, -0.004769), (0.2943, 0.1219, -0.004769), (0.3185, 3.592e-09, -0.004769), (0.2943, -0.1219, -0.004769), (0.2252, -0.2252, -0.004769), (0.1219, -0.2943, -0.004769), (0.0, -0.3185, -0.004769), (-0.1219, -0.2943, -0.004769), (-0.2252, -0.2252, -0.004769), (-0.2943, -0.1219, -0.004769), (-0.3185, 3.592e-09, -0.004769), (-0.2943, 0.1219, -0.004769), (-0.2252, 0.2252, -0.004769), (-0.1219, 0.2943, -0.004769), (0.0, 0.04249, 0.5595), (0.0, 0.08335, 0.5471), (0.0, 0.154, 0.4998), (0.0, 0.2012, 0.4292), (0.0, 0.2136, 0.3883), (0.01626, 0.03926, 0.5595), (0.0319, 0.077, 0.5471), (0.04631, 0.1118, 0.5269), (0.05894, 0.1423, 0.4998), (0.0693, 0.1673, 0.4668), (0.077, 0.1859, 0.4292), (0.08175, 0.1974, 0.3883), (0.03004, 0.03004, 0.5595), (0.05894, 0.05894, 0.5471), (0.08556, 0.08556, 0.5269), (0.1089, 0.1089, 0.4998), (0.1281, 0.1281, 0.4668), (0.1423, 0.1423, 0.4292), (0.151, 0.151, 0.3883), (0.03926, 0.01626, 0.5595), (0.077, 0.0319, 0.5471), (0.1118, 0.04631, 0.5269), (0.1423, 0.05894, 0.4998), (0.1673, 0.0693, 0.4668), (0.1859, 0.077, 0.4292), (0.1974, 0.08175, 0.3883), (0.04249, 3.48e-08, 0.5595), (0.08335, 3.642e-08, 0.5471), (0.121, 2.993e-08, 0.5269), (0.154, 2.668e-08, 0.4998), (0.1811, 2.668e-08, 0.4668), (0.2012, 2.019e-08, 0.4292), (0.2136, 1.37e-08, 0.3883), (0.03926, -0.01626, 0.5595), (0.077, -0.0319, 0.5471), (0.1118, -0.0463, 0.5269), (0.1423, -0.05894, 0.4998), (0.1673, -0.0693, 0.4668), (0.1859, -0.077, 0.4292), (0.1974, -0.08175, 0.3883), (0.03004, -0.03004, 0.5595), (0.05894, -0.05894, 0.5471), (0.08556, -0.08556, 0.5269), (0.1089, -0.1089, 0.4998), (0.1281, -0.1281, 0.4668), (0.1423, -0.1423, 0.4292), (0.151, -0.151, 0.3883), (0.01626, -0.03926, 0.5595), (0.0319, -0.077, 0.5471), (0.0463, -0.1118, 0.5269), (0.05894, -0.1423, 0.4998), (0.0693, -0.1673, 0.4668), (0.077, -0.1859, 0.4292), (0.08175, -0.1974, 0.3883), (0.0, -0.04249, 0.5595), (0.0, -0.08335, 0.5471), (0.0, -0.121, 0.5269), (0.0, -0.154, 0.4998), (0.0, -0.1811, 0.4668), (0.0, -0.2012, 0.4292), (0.0, -0.2136, 0.3883), (-0.01626, -0.03926, 0.5595), (0.0, 4.615e-08, 0.5636), (0.0, 0.121, 0.5269), (0.0, 0.1811, 0.4668), (0.1933, 0.07188, 0.3308), (0.4043, 0.07188, 0.3061), (0.1857, 0.05083, 0.2806), (0.3967, 0.05083, 0.2558), (0.1825, -4.587e-08, 0.2598), (0.3935, -2.409e-08, 0.235), (0.1857, -0.05083, 0.2806), (0.3967, -0.05083, 0.2558), (0.1933, -0.07188, 0.3308), (0.4043, -0.07188, 0.3061), (0.2009, -0.05083, 0.3811), (0.4119, -0.05083, 0.3563), (0.2041, -6.497e-08, 0.4019), (0.4151, -4.318e-08, 0.3771), (0.2009, 0.05083, 0.3811), (0.4119, 0.05083, 0.3563), (0.538, 0.07188, 0.3698), (0.573, 0.05083, 0.3329), (0.5874, 1.068e-07, 0.3177), (0.573, -0.05083, 0.3329), (0.538, -0.07188, 0.3698), (0.503, -0.05083, 0.4067), (0.4885, 9.276e-08, 0.4219), (0.503, 0.05083, 0.4067), (0.5366, 0.03508, 0.5432), (0.5572, 0.02481, 0.557), (0.5657, 1.724e-07, 0.5627), (0.5572, -0.0248, 0.557), (0.5366, -0.03508, 0.5432), (0.516, -0.0248, 0.5294), (0.5075, 1.776e-07, 0.5237), (0.516, 0.02481, 0.5294), (0.4798, 0.04236, 0.6219), (0.5107, 0.03204, 0.623), (0.5251, 0.002944, 0.6243), (0.5148, -0.02787, 0.6252), (0.4857, -0.04236, 0.6251), (0.4548, -0.03204, 0.624), (0.4404, -0.002943, 0.6226), (0.4507, 0.02787, 0.6218), (0.5562, 0.02683, 0.7122), (0.5704, 0.02178, 0.7019), (0.5786, 0.005851, 0.6979), (0.5759, -0.01163, 0.7027), (0.5638, -0.02042, 0.7134), (0.5496, -0.01538, 0.7237), (0.5414, 0.0005504, 0.7277), (0.5441, 0.01803, 0.7229), (0.5474, 0.004526, 0.7865), (-0.09765, 0.2358, 0.1034), (-0.08287, 0.2001, 0.3312), (-0.1804, 0.1804, 0.1034), (-0.1531, 0.1531, 0.3312), (-0.2358, 0.09765, 0.1034), (-0.2001, 0.08287, 0.3312), (-0.2552, 4.402e-09, 0.1034), (-0.2165, 1.061e-08, 0.3312), (-0.2358, -0.09765, 0.1034), (-0.2001, -0.08287, 0.3312), (-0.1804, -0.1804, 0.1034), (-0.1531, -0.1531, 0.3312), (-0.09765, -0.2358, 0.1034), (-0.08287, -0.2001, 0.3312), (0.08287, -0.2001, 0.3312), (0.1531, -0.1531, 0.3312), (0.2001, -0.08287, 0.3312), (0.2165, 8.201e-08, 0.3312), (0.2001, 0.08287, 0.3312), (0.1531, 0.1531, 0.3312), (0.08287, 0.2001, 0.3312), (-0.1219, 0.2943, -0.004769), (-0.2252, 0.2252, -0.004769), (-0.2943, 0.1219, -0.004769), (-0.3185, 3.592e-09, -0.004769), (-0.2943, -0.1219, -0.004769), (-0.2252, -0.2252, -0.004769), (-0.1219, -0.2943, -0.004769), (0.1219, -0.2943, -0.004769), (0.2252, -0.2252, -0.004769), (0.2943, -0.1219, -0.004769), (0.3185, 3.592e-09, -0.004769), (0.2943, 0.1219, -0.004769), (0.2252, 0.2252, -0.004769), (0.1219, 0.2943, -0.004769), (-0.01626, 0.03926, 0.5595), (-0.0319, 0.077, 0.5471), (-0.04631, 0.1118, 0.5269), (-0.05894, 0.1423, 0.4998), (-0.0693, 0.1673, 0.4668), (-0.077, 0.1859, 0.4292), (-0.08175, 0.1974, 0.3883), (-0.03004, 0.03004, 0.5595), (-0.05894, 0.05894, 0.5471), (-0.08556, 0.08556, 0.5269), (-0.1089, 0.1089, 0.4998), (-0.1281, 0.1281, 0.4668), (-0.1423, 0.1423, 0.4292), (-0.151, 0.151, 0.3883), (-0.03926, 0.01626, 0.5595), (-0.077, 0.0319, 0.5471), (-0.1118, 0.04631, 0.5269), (-0.1423, 0.05894, 0.4998), (-0.1673, 0.0693, 0.4668), (-0.1859, 0.077, 0.4292), (-0.1974, 0.08175, 0.3883), (-0.04249, 3.48e-08, 0.5595), (-0.08335, 3.642e-08, 0.5471), (-0.121, 2.993e-08, 0.5269), (-0.154, 2.668e-08, 0.4998), (-0.1811, 2.668e-08, 0.4668), (-0.2012, 2.019e-08, 0.4292), (-0.2136, 1.37e-08, 0.3883), (-0.03926, -0.01626, 0.5595), (-0.077, -0.0319, 0.5471), (-0.1118, -0.0463, 0.5269), (-0.1423, -0.05894, 0.4998), (-0.1673, -0.0693, 0.4668), (-0.1859, -0.077, 0.4292), (-0.1974, -0.08175, 0.3883), (-0.03004, -0.03004, 0.5595), (-0.05894, -0.05894, 0.5471), (-0.08556, -0.08556, 0.5269), (-0.1089, -0.1089, 0.4998), (-0.1281, -0.1281, 0.4668), (-0.1423, -0.1423, 0.4292), (-0.151, -0.151, 0.3883), (-0.01626, -0.03926, 0.5595), (-0.0319, -0.077, 0.5471), (-0.0463, -0.1118, 0.5269), (-0.05894, -0.1423, 0.4998), (-0.0693, -0.1673, 0.4668), (-0.077, -0.1859, 0.4292), (-0.08175, -0.1974, 0.3883), (0.01626, -0.03926, 0.5595), (-0.1933, 0.07188, 0.3308), (-0.4043, 0.07188, 0.3061), (-0.1857, 0.05083, 0.2806), (-0.3967, 0.05083, 0.2558), (-0.1825, -4.587e-08, 0.2598), (-0.3935, -2.409e-08, 0.235), (-0.1857, -0.05083, 0.2806), (-0.3967, -0.05083, 0.2558), (-0.1933, -0.07188, 0.3308), (-0.4043, -0.07188, 0.3061), (-0.2009, -0.05083, 0.3811), (-0.4119, -0.05083, 0.3563), (-0.2041, -6.497e-08, 0.4019), (-0.4151, -4.318e-08, 0.3771), (-0.2009, 0.05083, 0.3811), (-0.4119, 0.05083, 0.3563), (-0.538, 0.07188, 0.3698), (-0.573, 0.05083, 0.3329), (-0.5874, 1.068e-07, 0.3177), (-0.573, -0.05083, 0.3329), (-0.538, -0.07188, 0.3698), (-0.503, -0.05083, 0.4067), (-0.4885, 9.276e-08, 0.4219), (-0.503, 0.05083, 0.4067), (-0.5366, 0.03508, 0.5432), (-0.5572, 0.02481, 0.557), (-0.5657, 1.724e-07, 0.5627), (-0.5572, -0.0248, 0.557), (-0.5366, -0.03508, 0.5432), (-0.516, -0.0248, 0.5294), (-0.5075, 1.776e-07, 0.5237), (-0.516, 0.02481, 0.5294), (-0.4798, 0.04236, 0.6219), (-0.5107, 0.03204, 0.623), (-0.5251, 0.002944, 0.6243), (-0.5148, -0.02787, 0.6252), (-0.4857, -0.04236, 0.6251), (-0.4548, -0.03204, 0.624), (-0.4404, -0.002943, 0.6226), (-0.4507, 0.02787, 0.6218), (-0.5562, 0.02683, 0.7122), (-0.5704, 0.02178, 0.7019), (-0.5786, 0.005851, 0.6979), (-0.5759, -0.01163, 0.7027), (-0.5638, -0.02042, 0.7134), (-0.5496, -0.01538, 0.7237), (-0.5414, 0.0005504, 0.7277), (-0.5441, 0.01803, 0.7229), (-0.5474, 0.004526, 0.7865)], [], [(0, 1, 3, 2), (2, 3, 5, 4), (4, 5, 7, 6), (6, 7, 9, 8), (8, 9, 11, 10), (10, 11, 13, 12), (12, 13, 15, 14), (14, 15, 17, 16), (3, 1, 24, 23, 22, 21, 20, 19, 18, 17, 15, 13, 11, 9, 7, 5), (10, 12, 31, 30), (25, 26, 27, 28, 29, 30, 31, 32, 33, 34, 35, 36, 37, 38, 39, 40), (6, 8, 29, 28), (2, 4, 27, 26), (12, 14, 32, 31), (8, 10, 30, 29), (4, 6, 28, 27), (14, 16, 33, 32), (0, 2, 26, 25), (104, 42, 47, 48), (43, 104, 48, 49), (105, 43, 49, 50), (44, 105, 50, 51), (45, 44, 51, 52), (1, 45, 52, 3), (41, 103, 46), (42, 41, 46, 47), (47, 46, 53, 54), (48, 47, 54, 55), (49, 48, 55, 56), (50, 49, 56, 57), (51, 50, 57, 58), (52, 51, 58, 59), (3, 52, 59, 5), (46, 103, 53), (58, 57, 64, 65), (59, 58, 65, 66), (5, 59, 66, 7), (53, 103, 60), (54, 53, 60, 61), (55, 54, 61, 62), (56, 55, 62, 63), (57, 56, 63, 64), (61, 60, 67, 68), (62, 61, 68, 69), (63, 62, 69, 70), (64, 63, 70, 71), (65, 64, 71, 72), (66, 65, 72, 73), (7, 66, 73, 9), (60, 103, 67), (72, 71, 78, 79), (73, 72, 79, 80), (9, 73, 80, 11), (67, 103, 74), (68, 67, 74, 75), (69, 68, 75, 76), (70, 69, 76, 77), (71, 70, 77, 78), (76, 75, 82, 83), (77, 76, 83, 84), (78, 77, 84, 85), (79, 78, 85, 86), (80, 79, 86, 87), (11, 80, 87, 13), (74, 103, 81), (75, 74, 81, 82), (87, 86, 93, 94), (13, 87, 94, 15), (81, 103, 88), (82, 81, 88, 89), (83, 82, 89, 90), (84, 83, 90, 91), (85, 84, 91, 92), (86, 85, 92, 93), (91, 90, 97, 98), (92, 91, 98, 99), (93, 92, 99, 100), (94, 93, 100, 101), (15, 94, 101, 17), (88, 103, 95), (89, 88, 95, 96), (90, 89, 96, 97), (95, 103, 102), (106, 107, 109, 108), (108, 109, 111, 110), (110, 111, 113, 112), (112, 113, 115, 114), (114, 115, 117, 116), (116, 117, 119, 118), (111, 109, 123, 124), (118, 119, 121, 120), (120, 121, 107, 106), (106, 108, 110, 112, 114, 116, 118, 120), (126, 125, 133, 134), (117, 115, 126, 127), (107, 121, 129, 122), (109, 107, 122, 123), (113, 111, 124, 125), (119, 117, 127, 128), (115, 113, 125, 126), (121, 119, 128, 129), (130, 137, 145, 138), (124, 123, 131, 132), (129, 128, 136, 137), (127, 126, 134, 135), (125, 124, 132, 133), (123, 122, 130, 131), (122, 129, 137, 130), (128, 127, 135, 136), (143, 142, 150, 151), (136, 135, 143, 144), (134, 133, 141, 142), (132, 131, 139, 140), (137, 136, 144, 145), (135, 134, 142, 143), (133, 132, 140, 141), (131, 130, 138, 139), (153, 152, 154), (141, 140, 148, 149), (139, 138, 146, 147), (138, 145, 153, 146), (144, 143, 151, 152), (142, 141, 149, 150), (140, 139, 147, 148), (145, 144, 152, 153), (151, 150, 154), (149, 148, 154), (147, 146, 154), (146, 153, 154), (152, 151, 154), (150, 149, 154), (148, 147, 154), (0, 155, 156, 1), (155, 157, 158, 156), (157, 159, 160, 158), (159, 161, 162, 160), (161, 163, 164, 162), (163, 165, 166, 164), (165, 167, 168, 166), (167, 16, 17, 168), (156, 158, 160, 162, 164, 166, 168, 17, 169, 170, 171, 172, 173, 174, 175, 1), (163, 180, 181, 165), (25, 189, 188, 187, 186, 185, 184, 183, 33, 182, 181, 180, 179, 178, 177, 176), (159, 178, 179, 161), (155, 176, 177, 157), (165, 181, 182, 167), (161, 179, 180, 163), (157, 177, 178, 159), (167, 182, 33, 16), (0, 25, 176, 155), (104, 192, 191, 42), (43, 193, 192, 104), (105, 194, 193, 43), (44, 195, 194, 105), (45, 196, 195, 44), (1, 156, 196, 45), (41, 190, 103), (42, 191, 190, 41), (191, 198, 197, 190), (192, 199, 198, 191), (193, 200, 199, 192), (194, 201, 200, 193), (195, 202, 201, 194), (196, 203, 202, 195), (156, 158, 203, 196), (190, 197, 103), (202, 209, 208, 201), (203, 210, 209, 202), (158, 160, 210, 203), (197, 204, 103), (198, 205, 204, 197), (199, 206, 205, 198), (200, 207, 206, 199), (201, 208, 207, 200), (205, 212, 211, 204), (206, 213, 212, 205), (207, 214, 213, 206), (208, 215, 214, 207), (209, 216, 215, 208), (210, 217, 216, 209), (160, 162, 217, 210), (204, 211, 103), (216, 223, 222, 215), (217, 224, 223, 216), (162, 164, 224, 217), (211, 218, 103), (212, 219, 218, 211), (213, 220, 219, 212), (214, 221, 220, 213), (215, 222, 221, 214), (220, 227, 226, 219), (221, 228, 227, 220), (222, 229, 228, 221), (223, 230, 229, 222), (224, 231, 230, 223), (164, 166, 231, 224), (218, 225, 103), (219, 226, 225, 218), (231, 238, 237, 230), (166, 168, 238, 231), (225, 232, 103), (226, 233, 232, 225), (227, 234, 233, 226), (228, 235, 234, 227), (229, 236, 235, 228), (230, 237, 236, 229), (235, 98, 97, 234), (236, 99, 98, 235), (237, 100, 99, 236), (238, 101, 100, 237), (168, 17, 101, 238), (232, 95, 103), (233, 96, 95, 232), (234, 97, 96, 233), (95, 239, 103), (240, 242, 243, 241), (242, 244, 245, 243), (244, 246, 247, 245), (246, 248, 249, 247), (248, 250, 251, 249), (250, 252, 253, 251), (245, 258, 257, 243), (252, 254, 255, 253), (254, 240, 241, 255), (240, 254, 252, 250, 248, 246, 244, 242), (260, 268, 267, 259), (251, 261, 260, 249), (241, 256, 263, 255), (243, 257, 256, 241), (247, 259, 258, 245), (253, 262, 261, 251), (249, 260, 259, 247), (255, 263, 262, 253), (264, 272, 279, 271), (258, 266, 265, 257), (263, 271, 270, 262), (261, 269, 268, 260), (259, 267, 266, 258), (257, 265, 264, 256), (256, 264, 271, 263), (262, 270, 269, 261), (277, 285, 284, 276), (270, 278, 277, 269), (268, 276, 275, 267), (266, 274, 273, 265), (271, 279, 278, 270), (269, 277, 276, 268), (267, 275, 274, 266), (265, 273, 272, 264), (287, 288, 286), (275, 283, 282, 274), (273, 281, 280, 272), (272, 280, 287, 279), (278, 286, 285, 277), (276, 284, 283, 275), (274, 282, 281, 273), (279, 287, 286, 278), (285, 288, 284), (283, 288, 282), (281, 288, 280), (280, 288, 287), (286, 288, 285), (284, 288, 283), (282, 288, 281)])
_uv = me_x_1.uv_layers.new(name='UVマップ')
_uv.uv.foreach_set('vector', [1.0, 0.5, 1.0, 1.0, 0.9375, 1.0, 0.9375, 0.5, 0.9375, 0.5, 0.9375, 1.0, 0.875, 1.0, 0.875, 0.5, 0.875, 0.5, 0.875, 1.0, 0.8125, 1.0, 0.8125, 0.5, 0.8125, 0.5, 0.8125, 1.0, 0.75, 1.0, 0.75, 0.5, 0.75, 0.5, 0.75, 1.0, 0.6875, 1.0, 0.6875, 0.5, 0.6875, 0.5, 0.6875, 1.0, 0.625, 1.0, 0.625, 0.5, 0.625, 0.5, 0.625, 1.0, 0.5625, 1.0, 0.5625, 0.5, 0.5625, 0.5, 0.5625, 1.0, 0.5, 1.0, 0.5, 0.5, 0.3418, 0.4717, 0.25, 0.49, 0.1582, 0.4717, 0.08029, 0.4197, 0.02827, 0.3418, 0.01, 0.25, 0.02827, 0.1582, 0.08029, 0.08029, 0.1582, 0.02827, 0.25, 0.01, 0.3418, 0.02827, 0.4197, 0.08029, 0.4717, 0.1582, 0.49, 0.25, 0.4717, 0.3418, 0.4197, 0.4197, 0.6875, 0.5, 0.625, 0.5, 0.625, 0.5, 0.6875, 0.5, 0.75, 0.49, 0.8418, 0.4717, 0.9197, 0.4197, 0.9717, 0.3418, 0.99, 0.25, 0.9717, 0.1582, 0.9197, 0.08029, 0.8418, 0.02827, 0.75, 0.01, 0.6582, 0.02827, 0.5803, 0.08029, 0.5283, 0.1582, 0.51, 0.25, 0.5283, 0.3418, 0.5803, 0.4197, 0.6582, 0.4717, 0.8125, 0.5, 0.75, 0.5, 0.75, 0.5, 0.8125, 0.5, 0.9375, 0.5, 0.875, 0.5, 0.875, 0.5, 0.9375, 0.5, 0.625, 0.5, 0.5625, 0.5, 0.5625, 0.5, 0.625, 0.5, 0.75, 0.5, 0.6875, 0.5, 0.6875, 0.5, 0.75, 0.5, 0.875, 0.5, 0.8125, 0.5, 0.8125, 0.5, 0.875, 0.5, 0.5625, 0.5, 0.5, 0.5, 0.5, 0.5, 0.5625, 0.5, 1.0, 0.5, 0.9375, 0.5, 0.9375, 0.5, 1.0, 0.5, 0.75, 0.8125, 0.75, 0.875, 0.6875, 0.875, 0.6875, 0.8125, 0.75, 0.75, 0.75, 0.8125, 0.6875, 0.8125, 0.6875, 0.75, 0.75, 0.6875, 0.75, 0.75, 0.6875, 0.75, 0.6875, 0.6875, 0.75, 0.625, 0.75, 0.6875, 0.6875, 0.6875, 0.6875, 0.625, 0.75, 0.5625, 0.75, 0.625, 0.6875, 0.625, 0.6875, 0.5625, 0.75, 0.5, 0.75, 0.5625, 0.6875, 0.5625, 0.6875, 0.5, 0.75, 0.9375, 0.7188, 1.0, 0.6875, 0.9375, 0.75, 0.875, 0.75, 0.9375, 0.6875, 0.9375, 0.6875, 0.875, 0.6875, 0.875, 0.6875, 0.9375, 0.625, 0.9375, 0.625, 0.875, 0.6875, 0.8125, 0.6875, 0.875, 0.625, 0.875, 0.625, 0.8125, 0.6875, 0.75, 0.6875, 0.8125, 0.625, 0.8125, 0.625, 0.75, 0.6875, 0.6875, 0.6875, 0.75, 0.625, 0.75, 0.625, 0.6875, 0.6875, 0.625, 0.6875, 0.6875, 0.625, 0.6875, 0.625, 0.625, 0.6875, 0.5625, 0.6875, 0.625, 0.625, 0.625, 0.625, 0.5625, 0.6875, 0.5, 0.6875, 0.5625, 0.625, 0.5625, 0.625, 0.5, 0.6875, 0.9375, 0.6562, 1.0, 0.625, 0.9375, 0.625, 0.625, 0.625, 0.6875, 0.5625, 0.6875, 0.5625, 0.625, 0.625, 0.5625, 0.625, 0.625, 0.5625, 0.625, 0.5625, 0.5625, 0.625, 0.5, 0.625, 0.5625, 0.5625, 0.5625, 0.5625, 0.5, 0.625, 0.9375, 0.5938, 1.0, 0.5625, 0.9375, 0.625, 0.875, 0.625, 0.9375, 0.5625, 0.9375, 0.5625, 0.875, 0.625, 0.8125, 0.625, 0.875, 0.5625, 0.875, 0.5625, 0.8125, 0.625, 0.75, 0.625, 0.8125, 0.5625, 0.8125, 0.5625, 0.75, 0.625, 0.6875, 0.625, 0.75, 0.5625, 0.75, 0.5625, 0.6875, 0.5625, 0.875, 0.5625, 0.9375, 0.5, 0.9375, 0.5, 0.875, 0.5625, 0.8125, 0.5625, 0.875, 0.5, 0.875, 0.5, 0.8125, 0.5625, 0.75, 0.5625, 0.8125, 0.5, 0.8125, 0.5, 0.75, 0.5625, 0.6875, 0.5625, 0.75, 0.5, 0.75, 0.5, 0.6875, 0.5625, 0.625, 0.5625, 0.6875, 0.5, 0.6875, 0.5, 0.625, 0.5625, 0.5625, 0.5625, 0.625, 0.5, 0.625, 0.5, 0.5625, 0.5625, 0.5, 0.5625, 0.5625, 0.5, 0.5625, 0.5, 0.5, 0.5625, 0.9375, 0.5312, 1.0, 0.5, 0.9375, 0.5, 0.625, 0.5, 0.6875, 0.4375, 0.6875, 0.4375, 0.625, 0.5, 0.5625, 0.5, 0.625, 0.4375, 0.625, 0.4375, 0.5625, 0.5, 0.5, 0.5, 0.5625, 0.4375, 0.5625, 0.4375, 0.5, 0.5, 0.9375, 0.4687, 1.0, 0.4375, 0.9375, 0.5, 0.875, 0.5, 0.9375, 0.4375, 0.9375, 0.4375, 0.875, 0.5, 0.8125, 0.5, 0.875, 0.4375, 0.875, 0.4375, 0.8125, 0.5, 0.75, 0.5, 0.8125, 0.4375, 0.8125, 0.4375, 0.75, 0.5, 0.6875, 0.5, 0.75, 0.4375, 0.75, 0.4375, 0.6875, 0.4375, 0.8125, 0.4375, 0.875, 0.375, 0.875, 0.375, 0.8125, 0.4375, 0.75, 0.4375, 0.8125, 0.375, 0.8125, 0.375, 0.75, 0.4375, 0.6875, 0.4375, 0.75, 0.375, 0.75, 0.375, 0.6875, 0.4375, 0.625, 0.4375, 0.6875, 0.375, 0.6875, 0.375, 0.625, 0.4375, 0.5625, 0.4375, 0.625, 0.375, 0.625, 0.375, 0.5625, 0.4375, 0.5, 0.4375, 0.5625, 0.375, 0.5625, 0.375, 0.5, 0.4375, 0.9375, 0.4062, 1.0, 0.375, 0.9375, 0.4375, 0.875, 0.4375, 0.9375, 0.375, 0.9375, 0.375, 0.875, 0.375, 0.5625, 0.375, 0.625, 0.3125, 0.625, 0.3125, 0.5625, 0.375, 0.5, 0.375, 0.5625, 0.3125, 0.5625, 0.3125, 0.5, 0.375, 0.9375, 0.3437, 1.0, 0.3125, 0.9375, 0.375, 0.875, 0.375, 0.9375, 0.3125, 0.9375, 0.3125, 0.875, 0.375, 0.8125, 0.375, 0.875, 0.3125, 0.875, 0.3125, 0.8125, 0.375, 0.75, 0.375, 0.8125, 0.3125, 0.8125, 0.3125, 0.75, 0.375, 0.6875, 0.375, 0.75, 0.3125, 0.75, 0.3125, 0.6875, 0.375, 0.625, 0.375, 0.6875, 0.3125, 0.6875, 0.3125, 0.625, 0.3125, 0.75, 0.3125, 0.8125, 0.25, 0.8125, 0.25, 0.75, 0.3125, 0.6875, 0.3125, 0.75, 0.25, 0.75, 0.25, 0.6875, 0.3125, 0.625, 0.3125, 0.6875, 0.25, 0.6875, 0.25, 0.625, 0.3125, 0.5625, 0.3125, 0.625, 0.25, 0.625, 0.25, 0.5625, 0.3125, 0.5, 0.3125, 0.5625, 0.25, 0.5625, 0.25, 0.5, 0.3125, 0.9375, 0.2812, 1.0, 0.25, 0.9375, 0.3125, 0.875, 0.3125, 0.9375, 0.25, 0.9375, 0.25, 0.875, 0.3125, 0.8125, 0.3125, 0.875, 0.25, 0.875, 0.25, 0.8125, 0.25, 0.9375, 0.2187, 1.0, 0.1875, 0.9375, 1.0, 0.5, 1.0, 1.0, 0.875, 1.0, 0.875, 0.5, 0.875, 0.5, 0.875, 1.0, 0.75, 1.0, 0.75, 0.5, 0.75, 0.5, 0.75, 1.0, 0.625, 1.0, 0.625, 0.5, 0.625, 0.5, 0.625, 1.0, 0.5, 1.0, 0.5, 0.5, 0.5, 0.5, 0.5, 1.0, 0.375, 1.0, 0.375, 0.5, 0.375, 0.5, 0.375, 1.0, 0.25, 1.0, 0.25, 0.5, 0.75, 1.0, 0.875, 1.0, 0.875, 1.0, 0.75, 1.0, 0.25, 0.5, 0.25, 1.0, 0.125, 1.0, 0.125, 0.5, 0.125, 0.5, 0.125, 1.0, 0.0, 1.0, 0.0, 0.5, 0.75, 0.49, 0.9197, 0.4197, 0.99, 0.25, 0.9197, 0.08029, 0.75, 0.01, 0.5803, 0.08029, 0.51, 0.25, 0.5803, 0.4197, 0.5, 1.0, 0.625, 1.0, 0.625, 1.0, 0.5, 1.0, 0.375, 1.0, 0.5, 1.0, 0.5, 1.0, 0.375, 1.0, 0.0, 1.0, 0.125, 1.0, 0.125, 1.0, 0.0, 1.0, 0.875, 1.0, 1.0, 1.0, 1.0, 1.0, 0.875, 1.0, 0.625, 1.0, 0.75, 1.0, 0.75, 1.0, 0.625, 1.0, 0.25, 1.0, 0.375, 1.0, 0.375, 1.0, 0.25, 1.0, 0.5, 1.0, 0.625, 1.0, 0.625, 1.0, 0.5, 1.0, 0.125, 1.0, 0.25, 1.0, 0.25, 1.0, 0.125, 1.0, 0.0, 1.0, 0.125, 1.0, 0.125, 1.0, 0.0, 1.0, 0.75, 1.0, 0.875, 1.0, 0.875, 1.0, 0.75, 1.0, 0.125, 1.0, 0.25, 1.0, 0.25, 1.0, 0.125, 1.0, 0.375, 1.0, 0.5, 1.0, 0.5, 1.0, 0.375, 1.0, 0.625, 1.0, 0.75, 1.0, 0.75, 1.0, 0.625, 1.0, 0.875, 1.0, 1.0, 1.0, 1.0, 1.0, 0.875, 1.0, 0.0, 1.0, 0.125, 1.0, 0.125, 1.0, 0.0, 1.0, 0.25, 1.0, 0.375, 1.0, 0.375, 1.0, 0.25, 1.0, 0.375, 1.0, 0.5, 1.0, 0.5, 1.0, 0.375, 1.0, 0.25, 1.0, 0.375, 1.0, 0.375, 1.0, 0.25, 1.0, 0.5, 1.0, 0.625, 1.0, 0.625, 1.0, 0.5, 1.0, 0.75, 1.0, 0.875, 1.0, 0.875, 1.0, 0.75, 1.0, 0.125, 1.0, 0.25, 1.0, 0.25, 1.0, 0.125, 1.0, 0.375, 1.0, 0.5, 1.0, 0.5, 1.0, 0.375, 1.0, 0.625, 1.0, 0.75, 1.0, 0.75, 1.0, 0.625, 1.0, 0.875, 1.0, 1.0, 1.0, 1.0, 1.0, 0.875, 1.0, 0.125, 1.0, 0.25, 1.0, 0.125, 1.0, 0.625, 1.0, 0.75, 1.0, 0.75, 1.0, 0.625, 1.0, 0.875, 1.0, 1.0, 1.0, 1.0, 1.0, 0.875, 1.0, 0.0, 1.0, 0.125, 1.0, 0.125, 1.0, 0.0, 1.0, 0.25, 1.0, 0.375, 1.0, 0.375, 1.0, 0.25, 1.0, 0.5, 1.0, 0.625, 1.0, 0.625, 1.0, 0.5, 1.0, 0.75, 1.0, 0.875, 1.0, 0.875, 1.0, 0.75, 1.0, 0.125, 1.0, 0.25, 1.0, 0.25, 1.0, 0.125, 1.0, 0.375, 1.0, 0.5, 1.0, 0.375, 1.0, 0.625, 1.0, 0.75, 1.0, 0.625, 1.0, 0.875, 1.0, 1.0, 1.0, 0.875, 1.0, 0.0, 1.0, 0.125, 1.0, 0.0, 1.0, 0.25, 1.0, 0.375, 1.0, 0.25, 1.0, 0.5, 1.0, 0.625, 1.0, 0.5, 1.0, 0.75, 1.0, 0.875, 1.0, 0.75, 1.0, 1.0, 0.5, 0.9375, 0.5, 0.9375, 1.0, 1.0, 1.0, 0.9375, 0.5, 0.875, 0.5, 0.875, 1.0, 0.9375, 1.0, 0.875, 0.5, 0.8125, 0.5, 0.8125, 1.0, 0.875, 1.0, 0.8125, 0.5, 0.75, 0.5, 0.75, 1.0, 0.8125, 1.0, 0.75, 0.5, 0.6875, 0.5, 0.6875, 1.0, 0.75, 1.0, 0.6875, 0.5, 0.625, 0.5, 0.625, 1.0, 0.6875, 1.0, 0.625, 0.5, 0.5625, 0.5, 0.5625, 1.0, 0.625, 1.0, 0.5625, 0.5, 0.5, 0.5, 0.5, 1.0, 0.5625, 1.0, 0.3418, 0.4717, 0.4197, 0.4197, 0.4717, 0.3418, 0.49, 0.25, 0.4717, 0.1582, 0.4197, 0.08029, 0.3418, 0.02827, 0.25, 0.01, 0.1582, 0.02827, 0.08029, 0.08029, 0.02827, 0.1582, 0.01, 0.25, 0.02827, 0.3418, 0.08029, 0.4197, 0.1582, 0.4717, 0.25, 0.49, 0.6875, 0.5, 0.6875, 0.5, 0.625, 0.5, 0.625, 0.5, 0.75, 0.49, 0.6582, 0.4717, 0.5803, 0.4197, 0.5283, 0.3418, 0.51, 0.25, 0.5283, 0.1582, 0.5803, 0.08029, 0.6582, 0.02827, 0.75, 0.01, 0.8418, 0.02827, 0.9197, 0.08029, 0.9717, 0.1582, 0.99, 0.25, 0.9717, 0.3418, 0.9197, 0.4197, 0.8418, 0.4717, 0.8125, 0.5, 0.8125, 0.5, 0.75, 0.5, 0.75, 0.5, 0.9375, 0.5, 0.9375, 0.5, 0.875, 0.5, 0.875, 0.5, 0.625, 0.5, 0.625, 0.5, 0.5625, 0.5, 0.5625, 0.5, 0.75, 0.5, 0.75, 0.5, 0.6875, 0.5, 0.6875, 0.5, 0.875, 0.5, 0.875, 0.5, 0.8125, 0.5, 0.8125, 0.5, 0.5625, 0.5, 0.5625, 0.5, 0.5, 0.5, 0.5, 0.5, 1.0, 0.5, 1.0, 0.5, 0.9375, 0.5, 0.9375, 0.5, 0.75, 0.8125, 0.6875, 0.8125, 0.6875, 0.875, 0.75, 0.875, 0.75, 0.75, 0.6875, 0.75, 0.6875, 0.8125, 0.75, 0.8125, 0.75, 0.6875, 0.6875, 0.6875, 0.6875, 0.75, 0.75, 0.75, 0.75, 0.625, 0.6875, 0.625, 0.6875, 0.6875, 0.75, 0.6875, 0.75, 0.5625, 0.6875, 0.5625, 0.6875, 0.625, 0.75, 0.625, 0.75, 0.5, 0.6875, 0.5, 0.6875, 0.5625, 0.75, 0.5625, 0.75, 0.9375, 0.6875, 0.9375, 0.7188, 1.0, 0.75, 0.875, 0.6875, 0.875, 0.6875, 0.9375, 0.75, 0.9375, 0.6875, 0.875, 0.625, 0.875, 0.625, 0.9375, 0.6875, 0.9375, 0.6875, 0.8125, 0.625, 0.8125, 0.625, 0.875, 0.6875, 0.875, 0.6875, 0.75, 0.625, 0.75, 0.625, 0.8125, 0.6875, 0.8125, 0.6875, 0.6875, 0.625, 0.6875, 0.625, 0.75, 0.6875, 0.75, 0.6875, 0.625, 0.625, 0.625, 0.625, 0.6875, 0.6875, 0.6875, 0.6875, 0.5625, 0.625, 0.5625, 0.625, 0.625, 0.6875, 0.625, 0.6875, 0.5, 0.625, 0.5, 0.625, 0.5625, 0.6875, 0.5625, 0.6875, 0.9375, 0.625, 0.9375, 0.6562, 1.0, 0.625, 0.625, 0.5625, 0.625, 0.5625, 0.6875, 0.625, 0.6875, 0.625, 0.5625, 0.5625, 0.5625, 0.5625, 0.625, 0.625, 0.625, 0.625, 0.5, 0.5625, 0.5, 0.5625, 0.5625, 0.625, 0.5625, 0.625, 0.9375, 0.5625, 0.9375, 0.5938, 1.0, 0.625, 0.875, 0.5625, 0.875, 0.5625, 0.9375, 0.625, 0.9375, 0.625, 0.8125, 0.5625, 0.8125, 0.5625, 0.875, 0.625, 0.875, 0.625, 0.75, 0.5625, 0.75, 0.5625, 0.8125, 0.625, 0.8125, 0.625, 0.6875, 0.5625, 0.6875, 0.5625, 0.75, 0.625, 0.75, 0.5625, 0.875, 0.5, 0.875, 0.5, 0.9375, 0.5625, 0.9375, 0.5625, 0.8125, 0.5, 0.8125, 0.5, 0.875, 0.5625, 0.875, 0.5625, 0.75, 0.5, 0.75, 0.5, 0.8125, 0.5625, 0.8125, 0.5625, 0.6875, 0.5, 0.6875, 0.5, 0.75, 0.5625, 0.75, 0.5625, 0.625, 0.5, 0.625, 0.5, 0.6875, 0.5625, 0.6875, 0.5625, 0.5625, 0.5, 0.5625, 0.5, 0.625, 0.5625, 0.625, 0.5625, 0.5, 0.5, 0.5, 0.5, 0.5625, 0.5625, 0.5625, 0.5625, 0.9375, 0.5, 0.9375, 0.5312, 1.0, 0.5, 0.625, 0.4375, 0.625, 0.4375, 0.6875, 0.5, 0.6875, 0.5, 0.5625, 0.4375, 0.5625, 0.4375, 0.625, 0.5, 0.625, 0.5, 0.5, 0.4375, 0.5, 0.4375, 0.5625, 0.5, 0.5625, 0.5, 0.9375, 0.4375, 0.9375, 0.4687, 1.0, 0.5, 0.875, 0.4375, 0.875, 0.4375, 0.9375, 0.5, 0.9375, 0.5, 0.8125, 0.4375, 0.8125, 0.4375, 0.875, 0.5, 0.875, 0.5, 0.75, 0.4375, 0.75, 0.4375, 0.8125, 0.5, 0.8125, 0.5, 0.6875, 0.4375, 0.6875, 0.4375, 0.75, 0.5, 0.75, 0.4375, 0.8125, 0.375, 0.8125, 0.375, 0.875, 0.4375, 0.875, 0.4375, 0.75, 0.375, 0.75, 0.375, 0.8125, 0.4375, 0.8125, 0.4375, 0.6875, 0.375, 0.6875, 0.375, 0.75, 0.4375, 0.75, 0.4375, 0.625, 0.375, 0.625, 0.375, 0.6875, 0.4375, 0.6875, 0.4375, 0.5625, 0.375, 0.5625, 0.375, 0.625, 0.4375, 0.625, 0.4375, 0.5, 0.375, 0.5, 0.375, 0.5625, 0.4375, 0.5625, 0.4375, 0.9375, 0.375, 0.9375, 0.4062, 1.0, 0.4375, 0.875, 0.375, 0.875, 0.375, 0.9375, 0.4375, 0.9375, 0.375, 0.5625, 0.3125, 0.5625, 0.3125, 0.625, 0.375, 0.625, 0.375, 0.5, 0.3125, 0.5, 0.3125, 0.5625, 0.375, 0.5625, 0.375, 0.9375, 0.3125, 0.9375, 0.3437, 1.0, 0.375, 0.875, 0.3125, 0.875, 0.3125, 0.9375, 0.375, 0.9375, 0.375, 0.8125, 0.3125, 0.8125, 0.3125, 0.875, 0.375, 0.875, 0.375, 0.75, 0.3125, 0.75, 0.3125, 0.8125, 0.375, 0.8125, 0.375, 0.6875, 0.3125, 0.6875, 0.3125, 0.75, 0.375, 0.75, 0.375, 0.625, 0.3125, 0.625, 0.3125, 0.6875, 0.375, 0.6875, 0.3125, 0.75, 0.25, 0.75, 0.25, 0.8125, 0.3125, 0.8125, 0.3125, 0.6875, 0.25, 0.6875, 0.25, 0.75, 0.3125, 0.75, 0.3125, 0.625, 0.25, 0.625, 0.25, 0.6875, 0.3125, 0.6875, 0.3125, 0.5625, 0.25, 0.5625, 0.25, 0.625, 0.3125, 0.625, 0.3125, 0.5, 0.25, 0.5, 0.25, 0.5625, 0.3125, 0.5625, 0.3125, 0.9375, 0.25, 0.9375, 0.2812, 1.0, 0.3125, 0.875, 0.25, 0.875, 0.25, 0.9375, 0.3125, 0.9375, 0.3125, 0.8125, 0.25, 0.8125, 0.25, 0.875, 0.3125, 0.875, 0.25, 0.9375, 0.1875, 0.9375, 0.2187, 1.0, 1.0, 0.5, 0.875, 0.5, 0.875, 1.0, 1.0, 1.0, 0.875, 0.5, 0.75, 0.5, 0.75, 1.0, 0.875, 1.0, 0.75, 0.5, 0.625, 0.5, 0.625, 1.0, 0.75, 1.0, 0.625, 0.5, 0.5, 0.5, 0.5, 1.0, 0.625, 1.0, 0.5, 0.5, 0.375, 0.5, 0.375, 1.0, 0.5, 1.0, 0.375, 0.5, 0.25, 0.5, 0.25, 1.0, 0.375, 1.0, 0.75, 1.0, 0.75, 1.0, 0.875, 1.0, 0.875, 1.0, 0.25, 0.5, 0.125, 0.5, 0.125, 1.0, 0.25, 1.0, 0.125, 0.5, 0.0, 0.5, 0.0, 1.0, 0.125, 1.0, 0.75, 0.49, 0.5803, 0.4197, 0.51, 0.25, 0.5803, 0.08029, 0.75, 0.01, 0.9197, 0.08029, 0.99, 0.25, 0.9197, 0.4197, 0.5, 1.0, 0.5, 1.0, 0.625, 1.0, 0.625, 1.0, 0.375, 1.0, 0.375, 1.0, 0.5, 1.0, 0.5, 1.0, 0.0, 1.0, 0.0, 1.0, 0.125, 1.0, 0.125, 1.0, 0.875, 1.0, 0.875, 1.0, 1.0, 1.0, 1.0, 1.0, 0.625, 1.0, 0.625, 1.0, 0.75, 1.0, 0.75, 1.0, 0.25, 1.0, 0.25, 1.0, 0.375, 1.0, 0.375, 1.0, 0.5, 1.0, 0.5, 1.0, 0.625, 1.0, 0.625, 1.0, 0.125, 1.0, 0.125, 1.0, 0.25, 1.0, 0.25, 1.0, 0.0, 1.0, 0.0, 1.0, 0.125, 1.0, 0.125, 1.0, 0.75, 1.0, 0.75, 1.0, 0.875, 1.0, 0.875, 1.0, 0.125, 1.0, 0.125, 1.0, 0.25, 1.0, 0.25, 1.0, 0.375, 1.0, 0.375, 1.0, 0.5, 1.0, 0.5, 1.0, 0.625, 1.0, 0.625, 1.0, 0.75, 1.0, 0.75, 1.0, 0.875, 1.0, 0.875, 1.0, 1.0, 1.0, 1.0, 1.0, 0.0, 1.0, 0.0, 1.0, 0.125, 1.0, 0.125, 1.0, 0.25, 1.0, 0.25, 1.0, 0.375, 1.0, 0.375, 1.0, 0.375, 1.0, 0.375, 1.0, 0.5, 1.0, 0.5, 1.0, 0.25, 1.0, 0.25, 1.0, 0.375, 1.0, 0.375, 1.0, 0.5, 1.0, 0.5, 1.0, 0.625, 1.0, 0.625, 1.0, 0.75, 1.0, 0.75, 1.0, 0.875, 1.0, 0.875, 1.0, 0.125, 1.0, 0.125, 1.0, 0.25, 1.0, 0.25, 1.0, 0.375, 1.0, 0.375, 1.0, 0.5, 1.0, 0.5, 1.0, 0.625, 1.0, 0.625, 1.0, 0.75, 1.0, 0.75, 1.0, 0.875, 1.0, 0.875, 1.0, 1.0, 1.0, 1.0, 1.0, 0.125, 1.0, 0.125, 1.0, 0.25, 1.0, 0.625, 1.0, 0.625, 1.0, 0.75, 1.0, 0.75, 1.0, 0.875, 1.0, 0.875, 1.0, 1.0, 1.0, 1.0, 1.0, 0.0, 1.0, 0.0, 1.0, 0.125, 1.0, 0.125, 1.0, 0.25, 1.0, 0.25, 1.0, 0.375, 1.0, 0.375, 1.0, 0.5, 1.0, 0.5, 1.0, 0.625, 1.0, 0.625, 1.0, 0.75, 1.0, 0.75, 1.0, 0.875, 1.0, 0.875, 1.0, 0.125, 1.0, 0.125, 1.0, 0.25, 1.0, 0.25, 1.0, 0.375, 1.0, 0.375, 1.0, 0.5, 1.0, 0.625, 1.0, 0.625, 1.0, 0.75, 1.0, 0.875, 1.0, 0.875, 1.0, 1.0, 1.0, 0.0, 1.0, 0.0, 1.0, 0.125, 1.0, 0.25, 1.0, 0.25, 1.0, 0.375, 1.0, 0.5, 1.0, 0.5, 1.0, 0.625, 1.0, 0.75, 1.0, 0.75, 1.0, 0.875, 1.0])
me_x_1.materials.append(mat_head)
me_x_1.update()
me_001 = bpy.data.meshes.new('立方体.001')
me_001.from_pydata([(1.821, -0.1309, 0.08411), (1.821, 0.1309, 0.08411), (1.821, -0.1309, -0.06514), (1.821, 0.1309, -0.06514), (2.182, -0.1402, 0.07921), (2.11, -0.1868, 0.144), (2.182, 0.1402, 0.07921), (2.11, 0.1868, 0.144), (2.182, -0.1402, -0.06023), (2.11, -0.1868, -0.125), (2.182, 0.1402, -0.06023), (2.11, 0.1868, -0.125), (2.173, 0.3877, -0.02492), (1.83, 0.3877, -0.02492), (2.251, 2.39, -0.03553), (1.751, 2.388, -0.03553), (2.173, 0.3877, 0.02136), (1.83, 0.3877, 0.02136), (2.251, 2.39, 0.03197), (1.751, 2.388, 0.03197), (1.739, 2.546, -0.03719), (2.106, 2.444, -0.03719), (2.106, 2.444, 0.03363), (1.739, 2.546, 0.03363), (1.549, 2.621, -0.00178), (2.001, 0.3877, -0.02492), (1.632, 2.468, -0.03539), (1.669, 2.525, -0.03704), (1.669, 2.525, 0.03348), (1.632, 2.468, 0.03183), (2.001, 2.388, -0.03553), (2.001, 2.388, 0.03197), (2.001, 0.3877, 0.02136), (1.97, 2.528, -0.03719), (1.97, 2.528, 0.03363), (2.112, 2.619, -0.02371), (2.117, 2.537, -0.02371), (2.117, 2.537, 0.02015), (2.112, 2.619, 0.02015), (2.277, 2.619, -0.02371), (2.218, 2.565, -0.02371), (2.218, 2.565, 0.02015), (2.277, 2.619, 0.02015), (2.261, 2.457, -0.00178), (2.266, 0.2235, -0.08471), (1.736, 0.2235, -0.08471), (2.266, 0.3867, -0.08471), (1.736, 0.3867, -0.08471), (2.266, 0.2235, 0.08115), (1.736, 0.2235, 0.08115), (2.266, 0.3867, 0.08115), (1.736, 0.3867, 0.08115), (2.406, 0.5297, -0.08471), (2.406, 0.2992, -0.08471), (1.597, 0.2992, -0.08471), (1.597, 0.5297, -0.08471), (2.406, 0.5297, 0.08115), (1.597, 0.5297, 0.08115), (2.406, 0.2992, 0.08115), (1.597, 0.2992, 0.08115), (1.942, 0.228, -0.00178), (1.942, -0.353, -0.00178), (1.96, 0.228, 0.03986), (1.96, -0.353, 0.03986), (2.001, 0.228, 0.0571), (2.001, -0.353, 0.0571), (2.043, 0.228, 0.03986), (2.043, -0.353, 0.03986), (2.06, 0.228, -0.00178), (2.06, -0.353, -0.00178), (2.043, 0.228, -0.04342), (2.043, -0.353, -0.04342), (2.001, 0.228, -0.06066), (2.001, -0.353, -0.06066), (1.96, 0.228, -0.04342), (1.96, -0.353, -0.04342)], [], [(10, 6, 4, 8), (3, 11, 9, 2), (0, 5, 7, 1), (1, 3, 2, 0), (1, 7, 11, 3), (4, 6, 7, 5), (6, 10, 11, 7), (10, 8, 9, 11), (8, 4, 5, 9), (2, 9, 5, 0), (25, 13, 15, 30), (31, 18, 22, 34), (31, 19, 17, 32), (32, 17, 13, 25), (14, 18, 16, 12), (19, 15, 13, 17), (33, 20, 23, 34), (18, 14, 21, 22), (27, 26, 24), (30, 15, 20, 33), (29, 28, 24), (26, 29, 24), (28, 27, 24), (23, 20, 27, 28), (15, 19, 29, 26), (19, 23, 28, 29), (20, 15, 26, 27), (14, 30, 33, 21), (21, 33, 35, 36), (16, 32, 25, 12), (18, 31, 32, 16), (19, 31, 34, 23), (12, 25, 30, 14), (35, 38, 42, 39), (33, 34, 38, 35), (34, 22, 37, 38), (22, 21, 36, 37), (42, 41, 43), (37, 36, 40, 41), (38, 37, 41, 42), (36, 35, 39, 40), (40, 39, 43), (39, 42, 43), (41, 40, 43), (44, 45, 47, 46), (46, 47, 51, 50), (50, 51, 49, 48), (48, 49, 45, 44), (46, 50, 56, 52), (49, 51, 57, 59), (52, 56, 58, 53), (57, 55, 54, 59), (47, 45, 54, 55), (45, 49, 59, 54), (44, 46, 52, 53), (50, 48, 58, 56), (51, 47, 55, 57), (48, 44, 53, 58), (60, 61, 63, 62), (62, 63, 65, 64), (64, 65, 67, 66), (66, 67, 69, 68), (68, 69, 71, 70), (70, 71, 73, 72), (63, 61, 75, 73, 71, 69, 67, 65), (72, 73, 75, 74), (74, 75, 61, 60), (60, 62, 64, 66, 68, 70, 72, 74)])
_uv = me_001.uv_layers.new(name='UVマップ')
_uv.uv.foreach_set('vector', [0.6888, 0.5364, 0.8112, 0.5364, 0.8112, 0.7136, 0.6888, 0.7136, 0.375, 0.5, 0.5891, 0.5, 0.5891, 0.75, 0.375, 0.75, 0.375, 0.0, 0.5891, 0.0, 0.5891, 0.25, 0.375, 0.25, 0.125, 0.5, 0.375, 0.5, 0.375, 0.75, 0.125, 0.75, 0.375, 0.25, 0.5891, 0.25, 0.5891, 0.5, 0.375, 0.5, 0.8112, 0.7136, 0.8112, 0.5364, 0.875, 0.5069, 0.875, 0.7431, 0.8112, 0.5364, 0.6888, 0.5364, 0.6319, 0.5, 0.8681, 0.5, 0.6888, 0.5364, 0.6888, 0.7136, 0.5891, 0.75, 0.5891, 0.5, 0.6888, 0.7136, 0.8112, 0.7136, 0.8681, 0.75, 0.6319, 0.75, 0.375, 0.75, 0.5891, 0.75, 0.5891, 1.0, 0.375, 1.0, 0.5, 0.0, 0.625, 0.0, 0.625, 0.25, 0.5, 0.25, 0.5, 0.5, 0.375, 0.5, 0.375, 0.5, 0.5, 0.5, 0.5, 0.5, 0.625, 0.5, 0.625, 0.75, 0.5, 0.75, 0.5, 0.75, 0.625, 0.75, 0.625, 1.0, 0.5, 1.0, 0.125, 0.5, 0.375, 0.5, 0.375, 0.75, 0.125, 0.75, 0.625, 0.5, 0.875, 0.5, 0.875, 0.75, 0.625, 0.75, 0.5, 0.25, 0.625, 0.25, 0.625, 0.5, 0.5, 0.5, 0.375, 0.5, 0.125, 0.5, 0.125, 0.5, 0.375, 0.5, 0.625, 0.25, 0.625, 0.25, 0.625, 0.25, 0.5, 0.25, 0.625, 0.25, 0.625, 0.25, 0.5, 0.25, 0.625, 0.5, 0.625, 0.5, 0.625, 0.5, 0.875, 0.5, 0.625, 0.5, 0.875, 0.5, 0.625, 0.5, 0.625, 0.25, 0.625, 0.5, 0.625, 0.5, 0.625, 0.25, 0.625, 0.25, 0.625, 0.5, 0.875, 0.5, 0.625, 0.5, 0.625, 0.5, 0.875, 0.5, 0.625, 0.5, 0.625, 0.5, 0.625, 0.5, 0.625, 0.5, 0.625, 0.25, 0.625, 0.25, 0.625, 0.25, 0.625, 0.25, 0.375, 0.25, 0.5, 0.25, 0.5, 0.25, 0.375, 0.25, 0.375, 0.25, 0.5, 0.25, 0.5, 0.25, 0.375, 0.25, 0.375, 0.75, 0.5, 0.75, 0.5, 1.0, 0.375, 1.0, 0.375, 0.5, 0.5, 0.5, 0.5, 0.75, 0.375, 0.75, 0.625, 0.5, 0.5, 0.5, 0.5, 0.5, 0.625, 0.5, 0.375, 0.0, 0.5, 0.0, 0.5, 0.25, 0.375, 0.25, 0.5, 0.25, 0.5, 0.5, 0.5, 0.5, 0.5, 0.25, 0.5, 0.25, 0.5, 0.5, 0.5, 0.5, 0.5, 0.25, 0.5, 0.5, 0.375, 0.5, 0.375, 0.5, 0.5, 0.5, 0.375, 0.5, 0.125, 0.5, 0.125, 0.5, 0.375, 0.5, 0.5, 0.5, 0.375, 0.5, 0.5, 0.5, 0.375, 0.5, 0.125, 0.5, 0.125, 0.5, 0.375, 0.5, 0.5, 0.5, 0.375, 0.5, 0.375, 0.5, 0.5, 0.5, 0.375, 0.25, 0.5, 0.25, 0.5, 0.25, 0.375, 0.25, 0.375, 0.25, 0.5, 0.25, 0.375, 0.25, 0.5, 0.25, 0.5, 0.5, 0.5, 0.25, 0.375, 0.5, 0.125, 0.5, 0.375, 0.5, 0.375, 0.0, 0.625, 0.0, 0.625, 0.25, 0.375, 0.25, 0.375, 0.25, 0.625, 0.25, 0.625, 0.5, 0.375, 0.5, 0.375, 0.5, 0.625, 0.5, 0.625, 0.75, 0.375, 0.75, 0.375, 0.75, 0.625, 0.75, 0.625, 1.0, 0.375, 1.0, 0.375, 0.25, 0.375, 0.5, 0.375, 0.5, 0.375, 0.25, 0.625, 0.75, 0.625, 0.5, 0.625, 0.5, 0.625, 0.75, 0.125, 0.5, 0.375, 0.5, 0.375, 0.75, 0.125, 0.75, 0.625, 0.5, 0.875, 0.5, 0.875, 0.75, 0.625, 0.75, 0.625, 0.25, 0.625, 0.0, 0.625, 0.0, 0.625, 0.25, 0.625, 1.0, 0.625, 0.75, 0.625, 0.75, 0.625, 1.0, 0.375, 0.0, 0.375, 0.25, 0.375, 0.25, 0.375, 0.0, 0.375, 0.5, 0.375, 0.75, 0.375, 0.75, 0.375, 0.5, 0.625, 0.5, 0.625, 0.25, 0.625, 0.25, 0.625, 0.5, 0.375, 0.75, 0.375, 1.0, 0.375, 1.0, 0.375, 0.75, 1.0, 0.5, 1.0, 1.0, 0.875, 1.0, 0.875, 0.5, 0.875, 0.5, 0.875, 1.0, 0.75, 1.0, 0.75, 0.5, 0.75, 0.5, 0.75, 1.0, 0.625, 1.0, 0.625, 0.5, 0.625, 0.5, 0.625, 1.0, 0.5, 1.0, 0.5, 0.5, 0.5, 0.5, 0.5, 1.0, 0.375, 1.0, 0.375, 0.5, 0.375, 0.5, 0.375, 1.0, 0.25, 1.0, 0.25, 0.5, 0.4197, 0.4197, 0.25, 0.49, 0.08029, 0.4197, 0.01, 0.25, 0.08029, 0.08029, 0.25, 0.01, 0.4197, 0.08029, 0.49, 0.25, 0.25, 0.5, 0.25, 1.0, 0.125, 1.0, 0.125, 0.5, 0.125, 0.5, 0.125, 1.0, 0.0, 1.0, 0.0, 0.5, 0.75, 0.49, 0.9197, 0.4197, 0.99, 0.25, 0.9197, 0.08029, 0.75, 0.01, 0.5803, 0.08029, 0.51, 0.25, 0.5803, 0.4197])
me_001.update()
me_002 = bpy.data.meshes.new('立方体.002')
me_002.from_pydata([(-1.783, -0.1309, 0.07462), (-1.783, 0.1309, 0.07462), (-1.783, -0.1309, -0.07462), (-1.783, 0.1309, -0.07462), (-2.144, -0.1402, 0.06972), (-2.072, -0.1868, 0.1345), (-2.144, 0.1402, 0.06972), (-2.072, 0.1868, 0.1345), (-2.144, -0.1402, -0.06972), (-2.072, -0.1868, -0.1345), (-2.144, 0.1402, -0.06972), (-2.072, 0.1868, -0.1345)], [], [(10, 8, 4, 6), (3, 2, 9, 11), (0, 1, 7, 5), (1, 0, 2, 3), (1, 3, 11, 7), (4, 5, 7, 6), (6, 7, 11, 10), (10, 11, 9, 8), (8, 9, 5, 4), (2, 0, 5, 9)])
_uv = me_002.uv_layers.new(name='UVマップ')
_uv.uv.foreach_set('vector', [0.6888, 0.5364, 0.6888, 0.7136, 0.8112, 0.7136, 0.8112, 0.5364, 0.375, 0.5, 0.375, 0.75, 0.5891, 0.75, 0.5891, 0.5, 0.375, 0.0, 0.375, 0.25, 0.5891, 0.25, 0.5891, 0.0, 0.125, 0.5, 0.125, 0.75, 0.375, 0.75, 0.375, 0.5, 0.375, 0.25, 0.375, 0.5, 0.5891, 0.5, 0.5891, 0.25, 0.8112, 0.7136, 0.875, 0.7431, 0.875, 0.5069, 0.8112, 0.5364, 0.8112, 0.5364, 0.8681, 0.5, 0.6319, 0.5, 0.6888, 0.5364, 0.6888, 0.5364, 0.5891, 0.5, 0.5891, 0.75, 0.6888, 0.7136, 0.6888, 0.7136, 0.6319, 0.75, 0.8681, 0.75, 0.8112, 0.7136, 0.375, 0.75, 0.375, 1.0, 0.5891, 1.0, 0.5891, 0.75])
me_002.update()

# ---- objects
ob_light = bpy.data.objects.new('Light', light_light)
ob_camera = bpy.data.objects.new('Camera', cam_camera)
ob_x = bpy.data.objects.new('エンプティ', None)
ob_body = bpy.data.objects.new('Body', me_x)
ob_head = bpy.data.objects.new('Head', me_x_1)
ob_arm_r = bpy.data.objects.new('Arm_R', me_001)
ob_arm_l = bpy.data.objects.new('Arm_L', me_002)

# ---- transforms, parenting, visibility, modifiers, constraints
ob_light.location = (4.076, 1.005, 5.904)
ob_light.rotation_euler = (0.6503, 0.05522, 1.866)
ob_light.lock_rotations_4d = False
ob_light.empty_display_type = 'ARROWS'
ob_light.color = (0.0, 0.0, 0.0, 0.0)
ob_light.lineart.crease_threshold = 0.0
ob_camera.location = (7.359, -6.926, 4.958)
ob_camera.rotation_euler = (1.109, 0.0, 0.8149)
ob_camera.lock_rotations_4d = False
ob_camera.empty_display_type = 'ARROWS'
ob_camera.color = (0.0, 0.0, 0.0, 0.0)
ob_camera.display_type = 'WIRE'
ob_camera.lineart.crease_threshold = 0.0
ob_x.location = (0.0, 0.0, 2.394)
ob_x.rotation_euler = (1.571, 0.0, 0.0)
ob_x.empty_display_type = 'IMAGE'
ob_x.empty_display_size = 5.0
ob_x.use_empty_image_alpha = True
ob_x.color = (1.0, 1.0, 1.0, 0.5)
ob_body.location = (0.0, 0.0, 0.0)
ob_head.location = (0.0, 0.0, 2.756)
ob_arm_r.location = (0.0, 0.0, 2.574)
ob_arm_l.location = (0.0, 0.0, 2.574)

# ---- collection membership
col_collection.objects.link(ob_light)
col_collection.objects.link(ob_camera)
col_collection.objects.link(ob_x)
col_collection.objects.link(ob_body)
col_collection.objects.link(ob_head)
col_collection.objects.link(ob_arm_r)
col_collection.objects.link(ob_arm_l)

# ---- scene / render settings (as saved in the file)
scene.camera = ob_camera
scene.frame_start = 1; scene.frame_end = 250; scene.frame_set(1)
scene.render.engine = 'BLENDER_EEVEE_NEXT'
scene.cycles.sampling_pattern = 'TABULATED_SOBOL'
scene.view_settings.view_transform = 'Filmic'
bpy.context.view_layer.update()
